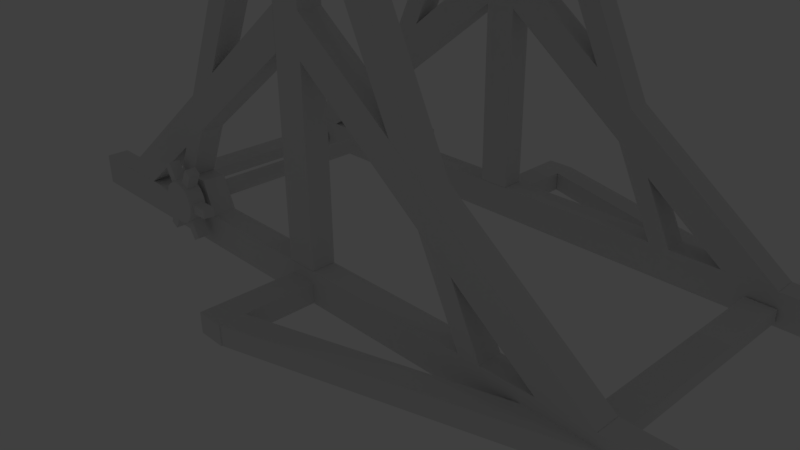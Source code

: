 # Source: trebuchet.blend  (saved by Blender 2.77.0; exported with 4.5.12 LTS)
import bpy
from mathutils import Matrix  # noqa: F401  (used for matrix-valued properties, if any)

bpy.ops.wm.read_factory_settings(use_empty=True)
scene = bpy.context.scene
scene.name = 'Scene'

# ---- collections
col_collection_1 = bpy.data.collections.new('Collection 1'); scene.collection.children.link(col_collection_1)

# ---- materials (node trees are filled in below, after node groups)
mat_material = bpy.data.materials.new('Material')
mat_material.alpha_threshold = 0.0
mat_material.use_transparent_shadow = False
mat_material.roughness = 0.5
mat_material.line_color = (0.0, 0.0, 0.0, 1.0)

# ---- material node trees

# ---- world
world_world = bpy.data.worlds.new('World'); scene.world = world_world
world_world.color = (0.05088, 0.05088, 0.05088)
world_world.use_sun_shadow = False
world_world.sun_shadow_jitter_overblur = 0.0
world_world.cycles.sampling_method = 'MANUAL'

# ---- cameras
cam_camera = bpy.data.cameras.new('Camera')
cam_camera.clip_end = 100.0
cam_camera.lens = 35.0
cam_camera.sensor_width = 32.0
cam_camera.sensor_height = 18.0
cam_camera.ortho_scale = 7.314
cam_camera.dof.focus_distance = 0.0
cam_camera.dof.aperture_fstop = 128.0

# ---- lights
light_lamp = bpy.data.lights.new('Lamp', 'POINT')
light_lamp.transmission_factor = 0.0
light_lamp.cutoff_distance = 30.0
light_lamp.energy = 100.0
light_lamp.shadow_buffer_clip_start = 1.001
light_lamp.shadow_soft_size = 0.1
light_lamp.shadow_maximum_resolution = 0.006
light_lamp.use_absolute_resolution = True

# ---- meshes
me_cylinder_005 = bpy.data.meshes.new('Cylinder.005')
me_cylinder_005.from_pydata([(-0.1951, -0.9808, -1.0), (-0.1951, -0.9808, 1.0), (-0.3827, -0.9239, -1.0), (-0.3827, -0.9239, 1.0), (-0.5556, -0.8315, -1.0), (-0.5556, -0.8315, 1.0), (-0.7071, -0.7071, -1.0), (-0.7071, -0.7071, 1.0), (-0.8315, -0.5556, -1.0), (-0.8315, -0.5556, 1.0), (-0.9239, -0.3827, -1.0), (-0.9239, -0.3827, 1.0), (-0.9808, -0.1951, -1.0), (-0.9808, -0.1951, 1.0), (-1.0, 9.656e-07, -1.0), (-1.0, 9.656e-07, 1.0), (-0.9808, 0.1951, -1.0), (-0.9808, 0.1951, 1.0), (-0.9239, 0.3827, -1.0), (-0.9239, 0.3827, 1.0), (-0.8315, 0.5556, -1.0), (-0.8315, 0.5556, 1.0), (-0.7071, 0.7071, -1.0), (-0.7071, 0.7071, 1.0), (-0.5556, 0.8315, -1.0), (-0.5556, 0.8315, 1.0), (-0.3827, 0.9239, -1.0), (-0.3827, 0.9239, 1.0), (-0.1951, 0.9808, -1.0), (-0.1951, 0.9808, 1.0)], [], [(1, 29, 27, 25, 23, 21, 19, 17, 15, 13, 11, 9, 7, 5, 3), (28, 0, 2, 4, 6, 8, 10, 12, 14, 16, 18, 20, 22, 24, 26), (0, 1, 3, 2), (2, 3, 5, 4), (4, 5, 7, 6), (6, 7, 9, 8), (8, 9, 11, 10), (10, 11, 13, 12), (12, 13, 15, 14), (14, 15, 17, 16), (16, 17, 19, 18), (18, 19, 21, 20), (20, 21, 23, 22), (22, 23, 25, 24), (24, 25, 27, 26), (26, 27, 29, 28), (29, 1, 0, 28)])
me_cylinder_005.materials.append(mat_material)
me_cylinder_005.use_remesh_preserve_volume = False
me_cylinder_005.use_remesh_preserve_attributes = False
me_cylinder_005.use_mirror_vertex_groups = False
me_cylinder_005.update()
me_cylinder_004 = bpy.data.meshes.new('Cylinder.004')
me_cylinder_004.from_pydata([(-0.1951, -0.9808, -1.0), (-0.1951, -0.9808, 1.0), (-0.3827, -0.9239, -1.0), (-0.3827, -0.9239, 1.0), (-0.5556, -0.8315, -1.0), (-0.5556, -0.8315, 1.0), (-0.7071, -0.7071, -1.0), (-0.7071, -0.7071, 1.0), (-0.8315, -0.5556, -1.0), (-0.8315, -0.5556, 1.0), (-0.9239, -0.3827, -1.0), (-0.9239, -0.3827, 1.0), (-0.9808, -0.1951, -1.0), (-0.9808, -0.1951, 1.0), (-1.0, 9.656e-07, -1.0), (-1.0, 9.656e-07, 1.0), (-0.9808, 0.1951, -1.0), (-0.9808, 0.1951, 1.0), (-0.9239, 0.3827, -1.0), (-0.9239, 0.3827, 1.0), (-0.8315, 0.5556, -1.0), (-0.8315, 0.5556, 1.0), (-0.7071, 0.7071, -1.0), (-0.7071, 0.7071, 1.0), (-0.5556, 0.8315, -1.0), (-0.5556, 0.8315, 1.0), (-0.3827, 0.9239, -1.0), (-0.3827, 0.9239, 1.0), (-0.1951, 0.9808, -1.0), (-0.1951, 0.9808, 1.0)], [], [(1, 29, 27, 25, 23, 21, 19, 17, 15, 13, 11, 9, 7, 5, 3), (28, 0, 2, 4, 6, 8, 10, 12, 14, 16, 18, 20, 22, 24, 26), (0, 1, 3, 2), (2, 3, 5, 4), (4, 5, 7, 6), (6, 7, 9, 8), (8, 9, 11, 10), (10, 11, 13, 12), (12, 13, 15, 14), (14, 15, 17, 16), (16, 17, 19, 18), (18, 19, 21, 20), (20, 21, 23, 22), (22, 23, 25, 24), (24, 25, 27, 26), (26, 27, 29, 28), (29, 1, 0, 28)])
me_cylinder_004.materials.append(mat_material)
me_cylinder_004.use_remesh_preserve_volume = False
me_cylinder_004.use_remesh_preserve_attributes = False
me_cylinder_004.use_mirror_vertex_groups = False
me_cylinder_004.update()
me_plane_004 = bpy.data.meshes.new('Plane.004')
me_plane_004.from_pydata([(-1.0, -1.0, 0.0), (1.0, -1.0, 0.0), (-1.0, 1.0, 0.0), (1.0, 1.0, 0.0), (-1.008, -0.8, -9.067), (0.5916, -0.8, -9.067), (-1.008, 0.8, -9.067), (0.5916, 0.8, -9.067), (-1.001, -0.48, -20.94), (-0.04085, -0.48, -20.94), (-1.001, 0.48, -20.94), (-0.04085, 0.48, -20.94), (-1.001, -0.48, -25.52), (-0.04085, -0.48, -25.52), (-1.001, 0.48, -25.52), (-0.04085, 0.48, -25.52), (-1.0, -1.011, 1.15), (0.9999, -1.01, 1.15), (-0.9999, -0.01037, 1.139), (1.0, -0.009814, 1.139), (-1.0, -1.067, 2.234), (0.9999, -1.066, 2.229), (-1.0, -0.0667, 2.236), (1.0, -0.06607, 2.232)], [], [(2, 3, 19, 18), (4, 5, 9, 8), (3, 2, 6, 7), (0, 1, 5, 4), (1, 3, 7, 5), (2, 0, 4, 6), (9, 11, 15, 13), (5, 7, 11, 9), (6, 4, 8, 10), (7, 6, 10, 11), (12, 13, 15, 14), (10, 8, 12, 14), (11, 10, 14, 15), (8, 9, 13, 12), (19, 17, 21, 23), (1, 0, 16, 17), (3, 1, 17, 19), (0, 2, 18, 16), (20, 22, 23, 21), (16, 18, 22, 20), (18, 19, 23, 22), (17, 16, 20, 21)])
me_plane_004.materials.append(mat_material)
me_plane_004.use_remesh_preserve_volume = False
me_plane_004.use_remesh_preserve_attributes = False
me_plane_004.use_mirror_vertex_groups = False
me_plane_004.update()
me_plane_002 = bpy.data.meshes.new('Plane.002')
me_plane_002.from_pydata([(-1.0, -1.0, 0.0), (1.0, -1.0, 0.0), (-1.0, 1.0, 0.0), (1.0, 1.0, 0.0), (-1.008, -0.8, -9.067), (0.5916, -0.8, -9.067), (-1.008, 0.8, -9.067), (0.5916, 0.8, -9.067), (-1.001, -0.48, -20.94), (-0.04085, -0.48, -20.94), (-1.001, 0.48, -20.94), (-0.04085, 0.48, -20.94), (-1.001, -0.48, -25.52), (-0.04085, -0.48, -25.52), (-1.001, 0.48, -25.52), (-0.04085, 0.48, -25.52), (-1.0, -1.011, 1.15), (0.9999, -1.01, 1.15), (-0.9999, -0.01037, 1.139), (1.0, -0.009814, 1.139), (-0.9989, -1.062, 2.232), (1.004, -1.062, 2.232), (-0.999, -0.06097, 2.243), (1.0, -0.06641, 2.249)], [], [(2, 3, 19, 18), (4, 5, 9, 8), (3, 2, 6, 7), (0, 1, 5, 4), (1, 3, 7, 5), (2, 0, 4, 6), (9, 11, 15, 13), (5, 7, 11, 9), (6, 4, 8, 10), (7, 6, 10, 11), (12, 13, 15, 14), (10, 8, 12, 14), (11, 10, 14, 15), (8, 9, 13, 12), (19, 17, 21, 23), (1, 0, 16, 17), (3, 1, 17, 19), (0, 2, 18, 16), (20, 22, 23, 21), (16, 18, 22, 20), (18, 19, 23, 22), (17, 16, 20, 21)])
me_plane_002.materials.append(mat_material)
me_plane_002.materials.append(mat_material)
me_plane_002.materials.append(mat_material)
me_plane_002.use_remesh_preserve_volume = False
me_plane_002.use_remesh_preserve_attributes = False
me_plane_002.use_mirror_vertex_groups = False
me_plane_002.update()
me_plane = bpy.data.meshes.new('Plane')
me_plane.from_pydata([(-1.0, -1.0, 0.0), (1.0, -1.0, 0.0), (-1.0, 1.0, 0.0), (1.0, 1.0, 0.0), (-1.008, -0.8, -9.067), (0.5916, -0.8, -9.067), (-1.008, 0.8, -9.067), (0.5916, 0.8, -9.067), (-1.001, -0.48, -20.94), (-0.04085, -0.48, -20.94), (-1.001, 0.48, -20.94), (-0.04085, 0.48, -20.94), (-1.001, -0.48, -25.52), (-0.04085, -0.48, -25.52), (-1.001, 0.48, -25.52), (-0.04085, 0.48, -25.52)], [], [(0, 2, 3, 1), (4, 5, 9, 8), (3, 2, 6, 7), (0, 1, 5, 4), (1, 3, 7, 5), (2, 0, 4, 6), (9, 11, 15, 13), (5, 7, 11, 9), (6, 4, 8, 10), (7, 6, 10, 11), (12, 13, 15, 14), (10, 8, 12, 14), (11, 10, 14, 15), (8, 9, 13, 12)])
me_plane.materials.append(mat_material)
me_plane.use_remesh_preserve_volume = False
me_plane.use_remesh_preserve_attributes = False
me_plane.use_mirror_vertex_groups = False
me_plane.update()
me_cube_030 = bpy.data.meshes.new('Cube.030')
me_cube_030.from_pydata([(-2.344, -1.0, 7.417), (-2.344, 1.0, 7.417), (-2.825, 1.0, 6.417), (-2.825, -1.0, 6.417), (-1.762, -1.0, 3.797), (-2.24, -1.0, 2.769), (-2.206, -1.0, 2.891), (-2.001, -1.0, 3.405), (-1.776, -1.0, 3.784), (-1.762, 1.0, 3.797), (-1.776, 1.0, 3.784), (-2.001, 1.0, 3.405), (-2.206, 1.0, 2.891), (-2.24, 1.0, 2.769), (0.1323, -1.0, 6.269), (0.1323, 1.0, 6.269), (-0.3495, 1.0, 7.269), (-0.3495, -1.0, 7.269), (-0.4533, -1.0, 2.623), (-0.9191, -1.0, 3.722), (-0.8049, -1.0, 3.567), (-0.5929, -1.0, 3.093), (-0.4533, 1.0, 2.623), (-0.5929, 1.0, 3.093), (-0.8049, 1.0, 3.567), (-0.9191, 1.0, 3.722), (-0.1708, 1.0, 1.0), (1.0, 1.0, 1.0), (1.0, 1.0, -1.0), (-0.1049, 1.0, -1.0), (-0.09743, 1.0, -0.8384), (-0.1056, 1.0, 0.05867), (-0.1623, 1.0, 0.9327), (-0.1708, -1.0, 1.0), (1.0, -1.0, 1.0), (1.0, -1.0, -1.0), (-0.1049, -1.0, -1.0), (-0.1623, -1.0, 0.9327), (-0.1056, -1.0, 0.05867), (-0.09743, -1.0, -0.8384), (-0.5193, 1.0, -3.944), (0.06151, 1.0, -7.561), (-0.4202, 1.0, -8.561), (-1.006, 1.0, -4.913), (-0.959, 1.0, -4.873), (-0.732, 1.0, -4.5), (-0.5287, 1.0, -3.979), (-0.5193, -1.0, -3.944), (0.06151, -1.0, -7.561), (-0.4202, -1.0, -8.561), (-1.006, -1.0, -4.913), (-0.5287, -1.0, -3.979), (-0.732, -1.0, -4.5), (-0.959, -1.0, -4.873), (-1.67, 1.0, -4.955), (-2.256, 1.0, -8.603), (-2.738, 1.0, -7.603), (-2.166, 1.0, -4.045), (-2.138, 1.0, -4.137), (-1.925, 1.0, -4.608), (-1.694, 1.0, -4.938), (-1.67, -1.0, -4.955), (-2.256, -1.0, -8.603), (-2.738, -1.0, -7.603), (-2.166, -1.0, -4.045), (-1.694, -1.0, -4.938), (-1.925, -1.0, -4.608), (-2.138, -1.0, -4.137), (-3.731, -1.0, 1.0), (-3.731, 1.0, 1.0), (-3.731, 1.0, -1.0), (-3.731, -1.0, -1.0), (-2.559, -1.0, 1.0), (-2.619, -1.0, -1.0), (-2.625, -1.0, -0.2395), (-2.591, -1.0, 0.646), (-2.559, 1.0, 1.0), (-2.591, 1.0, 0.646), (-2.625, 1.0, -0.2395), (-2.619, 1.0, -1.0), (-2.471, 1.594, -2.828), (-2.471, -1.406, -2.828), (-2.574, -1.406, -2.011), (-2.574, 1.594, -2.011), (-2.631, 1.594, -1.137), (-2.639, 1.594, -0.2395), (-2.598, 1.594, 0.646), (-2.51, 1.594, 1.486), (-2.378, 1.594, 2.248), (-2.208, 1.594, 2.903), (-2.005, 1.594, 3.426), (-1.777, 1.594, 3.796), (-1.534, 1.594, 4.0), (-1.285, 1.594, 4.03), (-1.039, 1.594, 3.883), (-0.8049, 1.594, 3.567), (-0.5929, 1.594, 3.093), (-0.4107, 1.594, 2.48), (-0.2653, 1.594, 1.75), (-0.1623, 1.594, 0.9327), (-0.1056, 1.594, 0.05867), (-0.09743, 1.594, -0.8384), (-0.1381, 1.594, -1.724), (-0.226, 1.594, -2.564), (-0.3578, 1.594, -3.326), (-0.5285, 1.594, -3.981), (-0.7314, 1.594, -4.504), (-0.9588, 1.594, -4.874), (-1.202, 1.594, -5.078), (-1.451, 1.594, -5.107), (-1.698, 1.594, -4.961), (-1.931, 1.594, -4.645), (-2.143, 1.594, -4.171), (-2.325, 1.594, -3.558), (-2.325, -1.406, -3.558), (-2.143, -1.406, -4.171), (-1.931, -1.406, -4.645), (-1.698, -1.406, -4.961), (-1.451, -1.406, -5.107), (-1.202, -1.406, -5.078), (-0.9588, -1.406, -4.874), (-0.7314, -1.406, -4.504), (-0.5285, -1.406, -3.981), (-1.046, -1.406, -2.133), (-1.136, -1.406, -2.281), (-1.234, -1.406, -2.362), (-1.334, -1.406, -2.374), (-1.432, -1.406, -2.316), (-1.526, -1.406, -2.189), (-1.61, -1.406, -2.0), (-1.683, -1.406, -1.754), (-1.741, -1.406, -1.462), (-1.783, -1.406, -1.135), (-1.805, -1.406, -0.7859), (-1.808, -1.406, -0.427), (-1.792, -1.406, -0.07285), (-1.757, -1.406, 0.2631), (-1.704, -1.406, 0.568), (-1.636, -1.406, 0.83), (-1.555, -1.406, 1.039), (-1.534, -1.406, 4.0), (-1.777, -1.406, 3.796), (-2.005, -1.406, 3.426), (-2.208, -1.406, 2.903), (-2.378, -1.406, 2.248), (-2.51, -1.406, 1.486), (-2.598, -1.406, 0.646), (-2.639, -1.406, -0.2395), (-2.631, -1.406, -1.137), (-1.464, -1.406, 1.187), (-1.367, -1.406, 1.269), (-1.267, -1.406, 1.281), (-1.168, -1.406, 1.222), (-1.075, -1.406, 1.096), (-0.9901, -1.406, 0.9061), (-0.9173, -1.406, 0.6606), (-0.8591, -1.406, 0.3688), (-0.8179, -1.406, 0.04183), (-0.7952, -1.406, -0.3078), (-0.792, -1.406, -0.6666), (-0.8082, -1.406, -1.021), (-0.8434, -1.406, -1.357), (-0.8961, -1.406, -1.662), (-0.9644, -1.406, -1.924), (-0.3578, -1.406, -3.326), (-0.226, -1.406, -2.564), (-0.1381, -1.406, -1.724), (-0.09743, -1.406, -0.8384), (-0.1056, -1.406, 0.05867), (-0.1623, -1.406, 0.9327), (-0.2653, -1.406, 1.75), (-0.4107, -1.406, 2.48), (-0.5929, -1.406, 3.093), (-0.8049, -1.406, 3.567), (-1.039, -1.406, 3.883), (-1.285, -1.406, 4.03), (-1.741, 0.5931, -1.462), (-1.783, 0.5931, -1.135), (-1.805, 0.5931, -0.7859), (-1.683, 0.5931, -1.754), (-1.61, 0.5931, -2.0), (-1.526, 0.5931, -2.189), (-1.432, 0.5931, -2.316), (-1.334, 0.5931, -2.374), (-1.234, 0.5931, -2.362), (-1.136, 0.5931, -2.281), (-1.046, 0.5931, -2.133), (-0.9644, 0.5931, -1.924), (-0.8961, 0.5931, -1.662), (-0.8434, 0.5931, -1.357), (-0.8082, 0.5931, -1.021), (-0.792, 0.5931, -0.6666), (-0.7952, 0.5931, -0.3078), (-0.8179, 0.5931, 0.04183), (-0.8591, 0.5931, 0.3688), (-0.9173, 0.5931, 0.6606), (-0.9901, 0.5931, 0.9061), (-1.075, 0.5931, 1.096), (-1.168, 0.5931, 1.222), (-1.267, 0.5931, 1.281), (-1.367, 0.5931, 1.269), (-1.464, 0.5931, 1.187), (-1.555, 0.5931, 1.039), (-1.636, 0.5931, 0.83), (-1.704, 0.5931, 0.568), (-1.757, 0.5931, 0.2631), (-1.792, 0.5931, -0.07285), (-1.808, 0.5931, -0.427)], [], [(0, 1, 2, 3), (4, 0, 3, 5, 6, 7, 8), (9, 1, 0, 4), (1, 9, 10, 11, 12, 13, 2), (5, 3, 2, 13), (6, 5, 13, 12), (12, 11, 7, 6), (11, 10, 8, 7), (10, 9, 4, 8), (14, 15, 16, 17), (18, 14, 17, 19, 20, 21), (22, 15, 14, 18), (15, 22, 23, 24, 25, 16), (19, 17, 16, 25), (20, 19, 25, 24), (24, 23, 21, 20), (23, 22, 18, 21), (26, 27, 28, 29, 30, 31, 32), (33, 34, 27, 26), (27, 34, 35, 28), (29, 28, 35, 36), (34, 33, 37, 38, 39, 36, 35), (37, 33, 26, 32), (32, 31, 38, 37), (31, 30, 39, 38), (30, 29, 36, 39), (40, 41, 42, 43, 44, 45, 46), (47, 48, 41, 40), (41, 48, 49, 42), (43, 42, 49, 50), (48, 47, 51, 52, 53, 50, 49), (51, 47, 40, 46), (46, 45, 52, 51), (45, 44, 53, 52), (44, 43, 50, 53), (54, 55, 56, 57, 58, 59, 60), (61, 62, 55, 54), (55, 62, 63, 56), (57, 56, 63, 64), (62, 61, 65, 66, 67, 64, 63), (65, 61, 54, 60), (60, 59, 66, 65), (59, 58, 67, 66), (58, 57, 64, 67), (68, 69, 70, 71), (72, 68, 71, 73, 74, 75), (76, 69, 68, 72), (69, 76, 77, 78, 79, 70), (73, 71, 70, 79), (77, 76, 72, 75), (74, 73, 79, 78), (78, 77, 75, 74), (80, 81, 82, 83), (80, 83, 84, 85, 86, 87, 88, 89, 90, 91, 92, 93, 94, 95, 96, 97, 98, 99, 100, 101, 102, 103, 104, 105, 106, 107, 108, 109, 110, 111, 112, 113), (113, 114, 81, 80), (81, 114, 115, 116, 117, 118, 119, 120, 121, 122, 123, 124, 125, 126, 127, 128, 129, 130, 131, 132, 133, 134, 135, 136, 137, 138, 139, 140, 141, 142, 143, 144, 145, 146, 147, 148, 82), (140, 139, 149, 150, 151, 152, 153, 154, 155, 156, 157, 158, 159, 160, 161, 162, 163, 123, 122, 164, 165, 166, 167, 168, 169, 170, 171, 172, 173, 174, 175), (83, 82, 148, 84), (84, 148, 147, 85), (85, 147, 146, 86), (86, 146, 145, 87), (87, 145, 144, 88), (88, 144, 143, 89), (89, 143, 142, 90), (90, 142, 141, 91), (91, 141, 140, 92), (92, 140, 175, 93), (93, 175, 174, 94), (94, 174, 173, 95), (95, 173, 172, 96), (96, 172, 171, 97), (97, 171, 170, 98), (98, 170, 169, 99), (99, 169, 168, 100), (100, 168, 167, 101), (101, 167, 166, 102), (102, 166, 165, 103), (103, 165, 164, 104), (104, 164, 122, 105), (105, 122, 121, 106), (106, 121, 120, 107), (107, 120, 119, 108), (108, 119, 118, 109), (109, 118, 117, 110), (110, 117, 116, 111), (111, 116, 115, 112), (112, 115, 114, 113), (132, 131, 176, 177), (133, 132, 177, 178), (176, 179, 180, 181, 182, 183, 184, 185, 186, 187, 188, 189, 190, 191, 192, 193, 194, 195, 196, 197, 198, 199, 200, 201, 202, 203, 204, 205, 206, 207, 178, 177), (131, 130, 179, 176), (134, 133, 178, 207), (135, 134, 207, 206), (136, 135, 206, 205), (137, 136, 205, 204), (138, 137, 204, 203), (139, 138, 203, 202), (149, 139, 202, 201), (150, 149, 201, 200), (151, 150, 200, 199), (152, 151, 199, 198), (153, 152, 198, 197), (154, 153, 197, 196), (155, 154, 196, 195), (156, 155, 195, 194), (157, 156, 194, 193), (158, 157, 193, 192), (159, 158, 192, 191), (160, 159, 191, 190), (161, 160, 190, 189), (162, 161, 189, 188), (163, 162, 188, 187), (123, 163, 187, 186), (124, 123, 186, 185), (125, 124, 185, 184), (126, 125, 184, 183), (127, 126, 183, 182), (128, 127, 182, 181), (129, 128, 181, 180), (130, 129, 180, 179)])
me_cube_030.materials.append(mat_material)
me_cube_030.use_remesh_preserve_volume = False
me_cube_030.use_remesh_preserve_attributes = False
me_cube_030.use_mirror_vertex_groups = False
me_cube_030.update()
me_cube_034 = bpy.data.meshes.new('Cube.034')
me_cube_034.from_pydata([(0.73, -0.9758, -1.0), (-0.06296, -1.0, -1.0), (-0.06296, -0.8944, -1.0), (-0.06296, 0.9969, -1.0), (0.73, 1.0, -1.0), (0.73, -1.0, -1.0), (-0.1916, -1.0, 1.0), (-0.1916, -0.8944, 1.0), (-0.06296, 1.0, -1.0), (0.8742, 1.0, 1.0), (0.8742, -0.9758, 1.0), (0.73, -0.9758, -1.0), (0.8742, -1.0, 1.0), (-0.1916, 0.9969, 1.0), (-0.1916, 1.0, 1.0), (0.8742, -0.9758, 1.0)], [], [(4, 0, 11, 5, 1, 2, 3, 8), (2, 1, 6, 7), (0, 4, 9, 10), (1, 5, 12, 6), (14, 9, 4, 8), (10, 15, 11, 0), (15, 12, 5, 11), (14, 13, 7, 6, 12, 15, 10, 9), (7, 13, 3, 2), (14, 8, 3, 13)])
me_cube_034.materials.append(mat_material)
me_cube_034.use_remesh_preserve_volume = False
me_cube_034.use_remesh_preserve_attributes = False
me_cube_034.use_mirror_vertex_groups = False
me_cube_034.update()
me_cube_033 = bpy.data.meshes.new('Cube.033')
me_cube_033.from_pydata([(0.73, 1.0, -1.0), (-0.01605, 1.0, -1.0), (0.508, 1.0, 0.1772), (0.4174, 1.0, 0.6573), (0.73, -0.9758, -1.0), (0.4174, 0.3332, 0.6573), (0.4174, -0.7525, 0.6573), (-0.01605, -1.0, -1.0), (0.73, -0.7525, -1.0), (0.4484, 1.0, 1.0), (0.4345, 0.3332, 0.8471), (0.4174, 0.3332, 0.6573), (0.4174, -0.7525, 0.6573), (0.73, -1.0, -1.0), (-0.2015, -1.0, 0.8104), (0.73, -0.7767, -1.0), (-0.2095, 1.0, 1.0), (0.4484, 0.9956, 1.0), (0.4484, 0.3332, 1.0), (0.4174, -0.7525, 0.6573), (0.4174, -0.7767, 0.6573), (0.73, -1.0, -1.0), (0.73, -0.9758, -1.0), (0.508, -1.0, 0.1772), (-0.218, 0.9888, 0.9711), (-0.1916, -1.0, 0.7137), (0.73, -0.7767, -1.0), (-0.08575, 1.0, -0.3196), (-0.2095, 0.9888, 1.0), (0.4484, -0.2038, 1.0), (0.4484, 0.3332, 1.0), (0.4174, -0.7767, 0.6573), (0.73, -0.7767, -1.0), (0.4174, -0.7767, 0.6573), (0.4174, -1.0, 0.6573), (0.4484, -1.0, 1.0), (-0.2095, -1.0, 1.0), (-0.218, -1.0, 0.9711), (0.73, -0.7767, -1.0), (-0.218, 1.0, 0.9711), (0.4484, -0.2038, 1.0), (0.4484, -0.7767, 1.0)], [], [(0, 1, 2), (0, 4, 13, 7, 1), (2, 1, 27, 39, 16, 9, 3), (8, 15, 26, 22, 4, 0), (3, 10, 11, 5), (12, 6, 5), (8, 0, 2, 3, 5, 6), (7, 14, 37, 24, 39, 27, 1), (9, 17, 18, 10, 3), (19, 6, 12), (15, 8, 6, 20), (21, 13, 4, 22), (23, 7, 13, 21), (7, 25, 14), (28, 17, 9, 16), (28, 29, 30, 18, 17), (31, 20, 6, 19), (32, 15, 20, 33), (25, 7, 23, 34, 35, 36), (25, 36, 37, 14), (26, 15, 38), (28, 16, 39, 24), (29, 28, 36, 40), (33, 20, 31), (38, 15, 32), (41, 36, 35), (37, 36, 28, 24), (40, 36, 41), (30, 29, 40, 41, 35, 34, 11), (11, 10, 18, 30), (34, 23, 21, 22, 26, 38, 32, 33, 31, 19, 12, 5, 11)])
me_cube_033.materials.append(mat_material)
me_cube_033.use_remesh_preserve_volume = False
me_cube_033.use_remesh_preserve_attributes = False
me_cube_033.use_mirror_vertex_groups = False
me_cube_033.update()
me_cylinder_002 = bpy.data.meshes.new('Cylinder.002')
me_cylinder_002.from_pydata([(0.0, 1.0, -1.0), (0.0, 1.0, 1.0), (0.1951, 0.9808, -1.0), (0.1951, 0.9808, 1.0), (0.3827, 0.9239, -1.0), (0.3827, 0.9239, 1.0), (0.5556, 0.8315, -1.0), (0.5556, 0.8315, 1.0), (0.7071, 0.7071, -1.0), (0.7071, 0.7071, 1.0), (0.8315, 0.5556, -1.0), (0.8315, 0.5556, 1.0), (0.9239, 0.3827, -1.0), (0.9239, 0.3827, 1.0), (0.9808, 0.1951, -1.0), (0.9808, 0.1951, 1.0), (1.0, 7.55e-08, -1.0), (1.0, 7.55e-08, 1.0), (0.9808, -0.1951, -1.0), (0.9808, -0.1951, 1.0), (0.9239, -0.3827, -1.0), (0.9239, -0.3827, 1.0), (0.8315, -0.5556, -1.0), (0.8315, -0.5556, 1.0), (0.7071, -0.7071, -1.0), (0.7071, -0.7071, 1.0), (0.5556, -0.8315, -1.0), (0.5556, -0.8315, 1.0), (0.3827, -0.9239, -1.0), (0.3827, -0.9239, 1.0), (0.1951, -0.9808, -1.0), (0.1951, -0.9808, 1.0), (-3.258e-07, -1.0, -1.0), (-3.258e-07, -1.0, 1.0), (-0.1951, -0.9808, -1.0), (-0.1951, -0.9808, 1.0), (-0.3827, -0.9239, -1.0), (-0.3827, -0.9239, 1.0), (-0.5556, -0.8315, -1.0), (-0.5556, -0.8315, 1.0), (-0.7071, -0.7071, -1.0), (-0.7071, -0.7071, 1.0), (-0.8315, -0.5556, -1.0), (-0.8315, -0.5556, 1.0), (-0.9239, -0.3827, -1.0), (-0.9239, -0.3827, 1.0), (-0.9808, -0.1951, -1.0), (-0.9808, -0.1951, 1.0), (-1.0, 9.656e-07, -1.0), (-1.0, 9.656e-07, 1.0), (-0.9808, 0.1951, -1.0), (-0.9808, 0.1951, 1.0), (-0.9239, 0.3827, -1.0), (-0.9239, 0.3827, 1.0), (-0.8315, 0.5556, -1.0), (-0.8315, 0.5556, 1.0), (-0.7071, 0.7071, -1.0), (-0.7071, 0.7071, 1.0), (-0.5556, 0.8315, -1.0), (-0.5556, 0.8315, 1.0), (-0.3827, 0.9239, -1.0), (-0.3827, 0.9239, 1.0), (-0.1951, 0.9808, -1.0), (-0.1951, 0.9808, 1.0)], [], [(0, 1, 3, 2), (2, 3, 5, 4), (4, 5, 7, 6), (6, 7, 9, 8), (8, 9, 11, 10), (10, 11, 13, 12), (12, 13, 15, 14), (14, 15, 17, 16), (16, 17, 19, 18), (18, 19, 21, 20), (20, 21, 23, 22), (22, 23, 25, 24), (24, 25, 27, 26), (26, 27, 29, 28), (28, 29, 31, 30), (30, 31, 33, 32), (32, 33, 35, 34), (34, 35, 37, 36), (36, 37, 39, 38), (38, 39, 41, 40), (40, 41, 43, 42), (42, 43, 45, 44), (44, 45, 47, 46), (46, 47, 49, 48), (48, 49, 51, 50), (50, 51, 53, 52), (52, 53, 55, 54), (54, 55, 57, 56), (56, 57, 59, 58), (58, 59, 61, 60), (3, 1, 63, 61, 59, 57, 55, 53, 51, 49, 47, 45, 43, 41, 39, 37, 35, 33, 31, 29, 27, 25, 23, 21, 19, 17, 15, 13, 11, 9, 7, 5), (60, 61, 63, 62), (62, 63, 1, 0), (0, 2, 4, 6, 8, 10, 12, 14, 16, 18, 20, 22, 24, 26, 28, 30, 32, 34, 36, 38, 40, 42, 44, 46, 48, 50, 52, 54, 56, 58, 60, 62)])
me_cylinder_002.use_remesh_preserve_volume = False
me_cylinder_002.use_remesh_preserve_attributes = False
me_cylinder_002.use_mirror_vertex_groups = False
me_cylinder_002.update()
me_cube_036 = bpy.data.meshes.new('Cube.036')
me_cube_036.from_pydata([(-2.471, 1.594, -2.828), (-2.471, -1.406, -2.828), (-2.574, -1.406, -2.011), (-2.574, 1.594, -2.011), (-2.631, 1.594, -1.137), (-2.639, 1.594, -0.2395), (-2.598, 1.594, 0.646), (-2.51, 1.594, 1.486), (-2.378, 1.594, 2.248), (-2.208, 1.594, 2.903), (-2.005, 1.594, 3.426), (-1.777, 1.594, 3.796), (-1.534, 1.594, 4.0), (-1.285, 1.594, 4.03), (-1.039, 1.594, 3.883), (-0.8049, 1.594, 3.567), (-0.5929, 1.594, 3.093), (-0.4107, 1.594, 2.48), (-0.2653, 1.594, 1.75), (-0.1623, 1.594, 0.9327), (-0.1056, 1.594, 0.05866), (-0.09743, 1.594, -0.8384), (-0.1381, 1.594, -1.724), (-0.226, 1.594, -2.564), (-0.3578, 1.594, -3.326), (-0.5285, 1.594, -3.981), (-0.7314, 1.594, -4.504), (-0.9588, 1.594, -4.874), (-1.202, 1.594, -5.078), (-1.451, 1.594, -5.107), (-1.698, 1.594, -4.961), (-1.931, 1.594, -4.645), (-2.143, 1.594, -4.171), (-2.325, 1.594, -3.558), (-2.325, -1.406, -3.558), (-2.143, -1.406, -4.171), (-1.931, -1.406, -4.645), (-1.698, -1.406, -4.961), (-1.451, -1.406, -5.107), (-1.202, -1.406, -5.078), (-0.9588, -1.406, -4.874), (-0.7314, -1.406, -4.504), (-0.5285, -1.406, -3.981), (-1.046, -1.406, -2.133), (-1.067, -1.406, -2.168), (-1.069, -1.406, -2.171), (-1.071, -1.406, -2.175), (-1.136, -1.406, -2.281), (-1.234, -1.406, -2.362), (-1.334, -1.406, -2.374), (-1.432, -1.406, -2.316), (-1.526, -1.406, -2.189), (-1.61, -1.406, -2.0), (-1.683, -1.406, -1.754), (-1.741, -1.406, -1.462), (-1.783, -1.406, -1.135), (-1.805, -1.406, -0.7859), (-1.808, -1.406, -0.4271), (-1.792, -1.406, -0.07285), (-1.757, -1.406, 0.2631), (-1.704, -1.406, 0.568), (-1.681, -1.406, 0.6573), (-1.677, -1.406, 0.6789), (-1.666, -1.406, 0.7152), (-1.636, -1.406, 0.83), (-1.618, -1.406, 0.8759), (-1.604, -1.406, 0.9243), (-1.571, -1.406, 0.9989), (-1.555, -1.406, 1.039), (-1.534, -1.406, 4.0), (-1.777, -1.406, 3.796), (-2.005, -1.406, 3.426), (-2.208, -1.406, 2.903), (-2.378, -1.406, 2.248), (-2.51, -1.406, 1.486), (-2.598, -1.406, 0.646), (-2.639, -1.406, -0.2395), (-2.631, -1.406, -1.137), (-1.285, -1.406, 4.03), (-1.039, -1.406, 3.883), (-0.8049, -1.406, 3.567), (-0.5929, -1.406, 3.093), (-0.4107, -1.406, 2.48), (-0.2653, -1.406, 1.75), (-0.1623, -1.406, 0.9327), (-0.1056, -1.406, 0.05866), (-0.09743, -1.406, -0.8384), (-0.1381, -1.406, -1.724), (-0.226, -1.406, -2.564), (-0.3578, -1.406, -3.326), (-1.546, -1.406, 1.053), (-1.519, -1.406, 1.114), (-1.426, -1.406, 1.24), (-1.327, -1.406, 1.299), (-1.227, -1.406, 1.287), (-1.13, -1.406, 1.206), (-1.039, -1.406, 1.057), (-0.958, -1.406, 0.8483), (-0.8897, -1.406, 0.5863), (-0.837, -1.406, 0.2814), (-0.8018, -1.406, -0.05458), (-0.7855, -1.406, -0.4088), (-0.7888, -1.406, -0.7676), (-0.8115, -1.406, -1.117), (-0.8527, -1.406, -1.444), (-0.9108, -1.406, -1.736), (-0.9487, -1.406, -1.864), (-0.9644, -1.406, -1.924), (-0.9737, -1.406, -1.948), (-0.9837, -1.406, -1.981), (-1.007, -1.406, -2.033), (-1.046, 0.5931, -2.133), (-1.067, 0.5931, -2.168), (-1.071, 0.5931, -2.175), (-1.136, 0.5931, -2.281), (-1.234, 0.5931, -2.362), (-1.334, 0.5931, -2.374), (-1.432, 0.5931, -2.316), (-1.526, 0.5931, -2.189), (-1.61, 0.5931, -2.0), (-1.683, 0.5931, -1.754), (-1.741, 0.5931, -1.462), (-1.783, 0.5931, -1.135), (-1.805, 0.5931, -0.7859), (-1.808, 0.5931, -0.4271), (-1.792, 0.5931, -0.07285), (-1.757, 0.5931, 0.2631), (-1.704, 0.5931, 0.568), (-1.681, 0.5931, 0.6573), (-1.666, 0.5931, 0.7152), (-1.636, 0.5931, 0.83), (-1.618, 0.5931, 0.8759), (-1.571, 0.5931, 0.9989), (-1.555, 0.5931, 1.039), (-1.546, 0.5931, 1.053), (-0.9487, 0.5931, -1.864), (-0.9644, 0.5931, -1.924), (-0.9737, 0.5931, -1.948), (-1.007, 0.5931, -2.033), (-1.162, 0.5931, -2.297), (-1.26, 0.5931, -2.356), (-1.36, 0.5931, -2.344), (-1.458, 0.5931, -2.263), (-1.548, 0.5931, -2.115), (-1.63, 0.5931, -1.905), (-1.698, 0.5931, -1.643), (-1.751, 0.5931, -1.339), (-1.786, 0.5931, -1.003), (-1.802, 0.5931, -0.6483), (-1.799, 0.5931, -0.2895), (-1.776, 0.5931, 0.0601), (-1.735, 0.5931, 0.3871), (-2.344, -1.0, 7.417), (-2.344, 1.0, 7.417), (-2.825, 1.0, 6.417), (-2.825, -1.0, 6.417), (-1.762, -1.0, 3.797), (-2.24, -1.0, 2.769), (-2.206, -1.0, 2.891), (-2.001, -1.0, 3.405), (-1.776, -1.0, 3.784), (-1.762, 1.0, 3.797), (-1.776, 1.0, 3.784), (-2.001, 1.0, 3.405), (-2.206, 1.0, 2.891), (-2.24, 1.0, 2.769), (0.1323, -1.0, 6.269), (0.1323, 1.0, 6.269), (-0.3495, 1.0, 7.269), (-0.3495, -1.0, 7.269), (-0.4533, -1.0, 2.623), (-0.9191, -1.0, 3.722), (-0.8049, -1.0, 3.567), (-0.5929, -1.0, 3.093), (-0.4533, 1.0, 2.623), (-0.5929, 1.0, 3.093), (-0.8049, 1.0, 3.567), (-0.9191, 1.0, 3.722), (-0.1708, 1.0, 1.0), (1.0, 1.0, 1.0), (1.0, 1.0, -1.0), (-0.1049, 1.0, -1.0), (-0.09743, 1.0, -0.8384), (-0.1056, 1.0, 0.05866), (-0.1623, 1.0, 0.9327), (-0.1623, -1.0, 0.9327), (-0.1708, -1.0, 1.0), (1.0, -1.0, 1.0), (1.0, -1.0, -1.0), (-0.1049, -1.0, -1.0), (-0.09743, -1.0, -0.8384), (-0.1056, -1.0, 0.05866), (-0.5193, 1.0, -3.944), (0.06151, 1.0, -7.561), (-0.4202, 1.0, -8.561), (-1.006, 1.0, -4.913), (-0.959, 1.0, -4.873), (-0.732, 1.0, -4.5), (-0.5287, 1.0, -3.979), (-0.5287, -1.0, -3.979), (-0.5193, -1.0, -3.944), (0.06151, -1.0, -7.561), (-0.4202, -1.0, -8.561), (-1.006, -1.0, -4.913), (-0.959, -1.0, -4.873), (-0.732, -1.0, -4.5), (-1.67, 1.0, -4.955), (-2.256, 1.0, -8.603), (-2.738, 1.0, -7.603), (-2.166, 1.0, -4.045), (-2.138, 1.0, -4.137), (-1.925, 1.0, -4.608), (-1.694, 1.0, -4.938), (-1.694, -1.0, -4.938), (-1.67, -1.0, -4.955), (-2.256, -1.0, -8.603), (-2.738, -1.0, -7.603), (-2.166, -1.0, -4.045), (-2.138, -1.0, -4.137), (-1.925, -1.0, -4.608), (-3.731, -1.0, 1.0), (-3.731, 1.0, 1.0), (-3.731, 1.0, -1.0), (-3.731, -1.0, -1.0), (-2.559, -1.0, 1.0), (-2.619, -1.0, -1.0), (-2.625, -1.0, -0.2395), (-2.591, -1.0, 0.646), (-2.559, 1.0, 1.0), (-2.591, 1.0, 0.646), (-2.625, 1.0, -0.2395), (-2.619, 1.0, -1.0), (-1.776, 0.6502, 0.0601), (-1.735, 0.6502, 0.3871), (-1.677, 0.6502, 0.6789), (-1.799, 0.6502, -0.2895), (-1.802, 0.6502, -0.6483), (-1.786, 0.6502, -1.003), (-1.751, 0.6502, -1.339), (-1.698, 0.6502, -1.643), (-1.63, 0.6502, -1.905), (-1.548, 0.6502, -2.115), (-1.458, 0.6502, -2.263), (-1.36, 0.6502, -2.344), (-1.26, 0.6502, -2.356), (-1.162, 0.6502, -2.297), (-1.069, 0.6502, -2.171), (-0.9837, 0.6502, -1.981), (-0.9108, 0.6502, -1.736), (-0.8527, 0.6502, -1.444), (-0.8115, 0.6502, -1.117), (-0.7888, 0.6502, -0.7676), (-0.7855, 0.6502, -0.4088), (-0.8018, 0.6502, -0.05458), (-0.837, 0.6502, 0.2814), (-0.8897, 0.6502, 0.5863), (-0.958, 0.6502, 0.8483), (-1.039, 0.6502, 1.057), (-1.13, 0.6502, 1.206), (-1.227, 0.6502, 1.287), (-1.327, 0.6502, 1.299), (-1.426, 0.6502, 1.24), (-1.519, 0.6502, 1.114), (-1.604, 0.6502, 0.9243)], [], [(0, 1, 2, 3), (0, 3, 4, 5, 6, 7, 8, 9, 10, 11, 12, 13, 14, 15, 16, 17, 18, 19, 20, 21, 22, 23, 24, 25, 26, 27, 28, 29, 30, 31, 32, 33), (33, 34, 1, 0), (1, 34, 35, 36, 37, 38, 39, 40, 41, 42, 43, 44, 45, 46, 47, 48, 49, 50, 51, 52, 53, 54, 55, 56, 57, 58, 59, 60, 61, 62, 63, 64, 65, 66, 67, 68, 69, 70, 71, 72, 73, 74, 75, 76, 77, 2), (3, 2, 77, 4), (4, 77, 76, 5), (5, 76, 75, 6), (6, 75, 74, 7), (7, 74, 73, 8), (8, 73, 72, 9), (9, 72, 71, 10), (10, 71, 70, 11), (11, 70, 69, 12), (12, 69, 78, 13), (13, 78, 79, 14), (14, 79, 80, 15), (15, 80, 81, 16), (16, 81, 82, 17), (17, 82, 83, 18), (18, 83, 84, 19), (19, 84, 85, 20), (20, 85, 86, 21), (21, 86, 87, 22), (22, 87, 88, 23), (23, 88, 89, 24), (24, 89, 42, 25), (25, 42, 41, 26), (26, 41, 40, 27), (27, 40, 39, 28), (28, 39, 38, 29), (29, 38, 37, 30), (30, 37, 36, 31), (31, 36, 35, 32), (32, 35, 34, 33), (69, 68, 90, 91, 92, 93, 94, 95, 96, 97, 98, 99, 100, 101, 102, 103, 104, 105, 106, 107, 108, 109, 110, 43, 42, 89, 88, 87, 86, 85, 84, 83, 82, 81, 80, 79, 78), (44, 43, 111, 112), (47, 46, 113, 114), (48, 47, 114, 115), (49, 48, 115, 116), (50, 49, 116, 117), (51, 50, 117, 118), (52, 51, 118, 119), (53, 52, 119, 120), (54, 53, 120, 121), (55, 54, 121, 122), (56, 55, 122, 123), (57, 56, 123, 124), (58, 57, 124, 125), (59, 58, 125, 126), (60, 59, 126, 127), (61, 60, 127, 128), (64, 63, 129, 130), (65, 64, 130, 131), (68, 67, 132, 133), (90, 68, 133, 134), (135, 136, 107, 106), (108, 107, 136, 137), (43, 110, 138, 111), (112, 111, 138), (121, 120, 119, 118, 117, 116, 115, 114, 113, 139, 140, 141, 142, 143, 144, 145, 146, 147, 148, 149, 150, 151, 128, 127, 126, 125, 124, 123, 122), (131, 130, 129), (134, 133, 132), (137, 136, 135), (151, 150, 232, 233), (62, 61, 128, 151, 233, 234), (232, 235, 236, 237, 238, 239, 240, 241, 242, 243, 244, 245, 246, 247, 248, 249, 250, 251, 252, 253, 254, 255, 256, 257, 258, 259, 260, 261, 262, 263, 234, 233), (150, 149, 235, 232), (66, 65, 131, 129, 63, 62, 234, 263), (91, 90, 134, 132, 67, 66, 263, 262), (92, 91, 262, 261), (93, 92, 261, 260), (94, 93, 260, 259), (95, 94, 259, 258), (96, 95, 258, 257), (97, 96, 257, 256), (98, 97, 256, 255), (99, 98, 255, 254), (100, 99, 254, 253), (101, 100, 253, 252), (102, 101, 252, 251), (103, 102, 251, 250), (104, 103, 250, 249), (105, 104, 249, 248), (109, 108, 137, 135, 106, 105, 248, 247), (45, 44, 112, 138, 110, 109, 247, 246), (139, 113, 46, 45, 246, 245), (140, 139, 245, 244), (141, 140, 244, 243), (142, 141, 243, 242), (143, 142, 242, 241), (144, 143, 241, 240), (145, 144, 240, 239), (146, 145, 239, 238), (147, 146, 238, 237), (148, 147, 237, 236), (149, 148, 236, 235), (152, 153, 154, 155), (156, 152, 155, 157, 158, 159, 160), (161, 153, 152, 156), (153, 161, 162, 163, 164, 165, 154), (157, 155, 154, 165), (162, 161, 156, 160), (158, 157, 165, 164), (164, 163, 159, 158), (163, 162, 160, 159), (166, 167, 168, 169), (170, 166, 169, 171, 172, 173), (174, 167, 166, 170), (167, 174, 175, 176, 177, 168), (171, 169, 168, 177), (175, 174, 170, 173), (172, 171, 177, 176), (176, 175, 173, 172), (178, 179, 180, 181, 182, 183, 184), (185, 186, 178, 184), (186, 187, 179, 178), (179, 187, 188, 180), (181, 180, 188, 189), (182, 181, 189, 190), (183, 182, 190, 191), (184, 183, 191, 185), (187, 186, 185, 191, 190, 189, 188), (192, 193, 194, 195, 196, 197, 198), (199, 200, 192, 198), (200, 201, 193, 192), (193, 201, 202, 194), (195, 194, 202, 203), (196, 195, 203, 204), (197, 196, 204, 205), (198, 197, 205, 199), (201, 200, 199, 205, 204, 203, 202), (206, 207, 208, 209, 210, 211, 212), (213, 214, 206, 212), (214, 215, 207, 206), (207, 215, 216, 208), (209, 208, 216, 217), (210, 209, 217, 218), (211, 210, 218, 219), (212, 211, 219, 213), (215, 214, 213, 219, 218, 217, 216), (220, 221, 222, 223), (224, 220, 223, 225, 226, 227), (228, 221, 220, 224), (221, 228, 229, 230, 231, 222), (225, 223, 222, 231), (229, 228, 224, 227), (226, 225, 231, 230), (230, 229, 227, 226)])
me_cube_036.materials.append(mat_material)
me_cube_036.use_remesh_preserve_volume = False
me_cube_036.use_remesh_preserve_attributes = False
me_cube_036.use_mirror_vertex_groups = False
me_cube_036.update()
me_cube_026 = bpy.data.meshes.new('Cube.026')
me_cube_026.from_pydata([(-0.8, 1.0, -1.0), (0.73, 1.0, -1.0), (0.73, -0.9758, -1.0), (0.73, -0.9758, -1.0), (0.73, -1.0, -1.0), (-0.8, -1.0, -1.0), (-0.8, 0.9888, -1.0), (-0.8, 0.9888, -1.0), (-0.2095, 1.0, 1.0), (0.8742, 1.0, 1.0), (0.8742, -0.9758, 1.0), (0.8742, -0.9758, 1.0), (0.8742, -1.0, 1.0), (-0.2095, -1.0, 1.0), (-0.2095, 0.9888, 1.0), (-0.2095, 0.9888, 1.0)], [], [(0, 1, 2, 3, 4, 5, 6, 7), (8, 9, 1, 0), (2, 1, 9, 10), (10, 11, 3, 2), (11, 12, 4, 3), (5, 4, 12, 13), (6, 5, 13, 14), (7, 6, 14, 15), (15, 14, 13, 12, 11, 10, 9, 8), (7, 15, 8, 0)])
me_cube_026.materials.append(mat_material)
me_cube_026.use_remesh_preserve_volume = False
me_cube_026.use_remesh_preserve_attributes = False
me_cube_026.use_mirror_vertex_groups = False
me_cube_026.update()
me_cube_025 = bpy.data.meshes.new('Cube.025')
me_cube_025.from_pydata([(0.7491, -0.9853, -1.0), (0.7491, -1.0, -1.0), (-0.8472, -1.0, -1.0), (-0.8472, -0.9687, -1.0), (-0.8472, 0.9642, -1.0), (-0.8472, 1.0, -1.0), (0.7437, 1.0, -1.0), (0.7437, -0.9853, -1.0), (0.9482, -0.9853, 1.0), (0.9537, -0.9853, 1.0), (0.9537, -1.0, 1.0), (-0.9708, -1.0, 1.0), (-0.9708, 0.9642, 1.0), (-0.9708, 1.0, 1.0), (0.9482, 1.0, 1.0), (-0.9708, 0.9642, 1.0), (-0.9708, -0.9687, 1.0)], [], [(0, 1, 2, 3, 4, 5, 6, 7), (8, 9, 0, 7), (9, 10, 1, 0), (2, 1, 10, 11), (12, 13, 5, 4), (13, 14, 6, 5), (7, 6, 14, 8), (11, 10, 9, 8, 14, 13, 12, 15, 16), (3, 2, 11, 16)])
me_cube_025.materials.append(mat_material)
me_cube_025.use_remesh_preserve_volume = False
me_cube_025.use_remesh_preserve_attributes = False
me_cube_025.use_mirror_vertex_groups = False
me_cube_025.update()
me_cube_024 = bpy.data.meshes.new('Cube.024')
me_cube_024.from_pydata([(0.6639, 0.993, -1.0), (0.6639, -0.9159, -1.0), (0.6639, -1.0, -1.0), (-0.8476, -1.0, -1.0), (-0.8476, -0.9125, -1.0), (-0.8476, 0.8899, -1.0), (-0.8476, 0.8899, -1.0), (-0.8476, 1.0, -1.0), (0.6639, 1.0, -1.0), (0.9214, -0.9159, 1.0), (0.9214, -1.0, 1.0), (-0.9846, -1.0, 1.0), (-0.9846, -0.9125, 1.0), (-0.9846, 0.8899, 1.0), (-0.9846, 1.0, 1.0), (0.9214, 1.0, 1.0), (0.9214, 0.993, 1.0)], [], [(0, 1, 2, 3, 4, 5, 6, 7, 8), (9, 10, 2, 1), (10, 11, 3, 2), (11, 12, 4, 3), (13, 14, 7, 6), (8, 7, 14, 15), (15, 14, 13, 12, 11, 10, 9, 16), (12, 13, 4), (16, 9, 0), (9, 1, 0), (8, 15, 16, 0)])
me_cube_024.materials.append(mat_material)
me_cube_024.use_remesh_preserve_volume = False
me_cube_024.use_remesh_preserve_attributes = False
me_cube_024.use_mirror_vertex_groups = False
me_cube_024.update()
me_cube_023 = bpy.data.meshes.new('Cube.023')
me_cube_023.from_pydata([(0.7491, -0.9853, -1.0), (0.7491, -1.0, -1.0), (-0.8476, -1.0, -1.0), (-0.8476, -0.9125, -1.0), (-0.8476, 0.8899, -1.0), (-0.8476, 0.8899, -1.0), (-0.8476, 1.0, -1.0), (0.7437, 1.0, -1.0), (0.7437, -0.9853, -1.0), (0.9482, -0.9853, 1.0), (0.9537, -0.9853, 1.0), (0.9537, -1.0, 1.0), (-0.9846, -1.0, 1.0), (-0.9846, 0.8899, 1.0), (-0.9846, 1.0, 1.0), (0.9482, 1.0, 1.0), (-0.9846, -0.9125, 1.0)], [], [(0, 1, 2, 3, 4, 5, 6, 7, 8), (9, 10, 0, 8), (10, 11, 1, 0), (2, 1, 11, 12), (13, 14, 6, 5), (14, 15, 7, 6), (8, 7, 15, 9), (12, 11, 10, 9, 15, 14, 13, 16), (16, 13, 3), (12, 16, 3, 2)])
me_cube_023.materials.append(mat_material)
me_cube_023.use_remesh_preserve_volume = False
me_cube_023.use_remesh_preserve_attributes = False
me_cube_023.use_mirror_vertex_groups = False
me_cube_023.update()
me_cube_022 = bpy.data.meshes.new('Cube.022')
me_cube_022.from_pydata([(-0.9995, 1.0, -1.0), (-0.9995, 0.9189, -1.0), (-0.9995, -0.9935, -1.0), (-0.9995, -0.8834, -1.0), (-0.1968, -0.9935, -1.0), (-0.1968, 1.0, -1.0), (1.0, 1.0, -1.0), (1.0, -1.0, -1.0), (-1.0, -1.0, -1.0), (-1.0, 1.0, -1.0), (1.0, 1.0, 1.0), (-0.52, 1.0, -0.383), (-1.0, 1.0, 1.0), (-0.52, 0.9189, -0.383), (-0.9995, -0.8819, -1.0), (-0.52, -0.9935, -0.383), (-0.52, -0.8834, -0.383), (-0.52, -0.8834, -0.383), (1.0, -1.0, 1.0), (-0.1959, -1.0, 1.0), (-0.519, -1.0, 0.3833), (-1.0, -1.0, 0.9996), (-1.0, 0.9959, 0.9996), (-1.0, 0.8858, 0.9996), (-1.0, 0.9959, 0.9999), (-1.0, -1.0, 0.9999), (-1.0, -1.0, 1.0), (-1.0, -0.9165, 0.9996), (-1.0, 0.8855, 0.9996), (-0.9999, -1.0, 1.0), (-0.9999, 0.9959, 1.0), (-0.1959, 0.9959, 1.0), (-0.519, -0.9165, 0.3833), (-0.519, 0.8858, 0.3833), (-0.519, 0.8858, 0.3833), (-0.519, 0.9959, 0.3833)], [], [(0, 1, 2, 3, 4, 5, 6, 7, 8, 9), (10, 6, 5, 11, 0, 9, 12), (1, 13, 11, 0), (0, 5, 4, 2, 1, 14), (2, 15, 16, 3), (6, 10, 18, 7), (7, 18, 19, 20, 21, 8), (9, 24, 22, 25, 26, 12), (8, 21, 27, 25, 24, 9), (21, 25, 27, 28), (10, 12, 26, 29, 30, 31, 19, 18), (5, 0, 11), (14, 13, 1), (4, 15, 2), (13, 17, 16, 15, 4, 5, 11), (19, 29, 25, 21, 20), (29, 26, 25), (29, 19, 31, 30), (20, 32, 33, 34, 35, 31, 19), (27, 32, 20, 21), (22, 35, 34, 23), (31, 35, 22, 24, 30), (28, 32, 27), (30, 24, 25, 29), (22, 23, 22, 24)])
me_cube_022.materials.append(mat_material)
me_cube_022.use_remesh_preserve_volume = False
me_cube_022.use_remesh_preserve_attributes = False
me_cube_022.use_mirror_vertex_groups = False
me_cube_022.update()
me_cube_021 = bpy.data.meshes.new('Cube.021')
me_cube_021.from_pydata([(-0.8473, 1.0, -1.0), (0.7437, 1.0, -1.0), (0.7437, -0.9853, -1.0), (0.7491, -0.9853, -1.0), (0.7491, -1.0, -1.0), (-0.8473, -1.0, -1.0), (-0.8473, -0.9394, -1.0), (-0.8473, 0.9687, -1.0), (-0.9708, 1.0, 1.0), (0.9482, 1.0, 1.0), (0.9482, -0.9853, 1.0), (0.9537, -0.9853, 1.0), (0.9537, -1.0, 1.0), (-0.9708, -1.0, 1.0), (-0.9708, -0.9394, 1.0), (-0.9708, -0.9394, 1.0)], [], [(0, 1, 2, 3, 4, 5, 6, 7), (8, 9, 1, 0), (2, 1, 9, 10), (10, 11, 3, 2), (11, 12, 4, 3), (5, 4, 12, 13), (6, 5, 13, 14), (13, 12, 11, 10, 9, 8, 15, 14)])
me_cube_021.materials.append(mat_material)
me_cube_021.use_remesh_preserve_volume = False
me_cube_021.use_remesh_preserve_attributes = False
me_cube_021.use_mirror_vertex_groups = False
me_cube_021.update()
me_cube_020 = bpy.data.meshes.new('Cube.020')
me_cube_020.from_pydata([(1.0, 1.0, -1.0), (1.0, -1.0, -1.0), (-1.0, -1.0, -1.0), (-1.0, 1.0, -1.0), (1.0, 1.0, 1.0), (1.0, -1.0, 1.0), (-1.0, -1.0, 1.0), (-1.0, 1.0, 1.0)], [], [(0, 1, 2, 3), (4, 7, 6, 5), (0, 4, 5, 1), (1, 5, 6, 2), (2, 6, 7, 3), (4, 0, 3, 7)])
me_cube_020.materials.append(mat_material)
me_cube_020.use_remesh_preserve_volume = False
me_cube_020.use_remesh_preserve_attributes = False
me_cube_020.use_mirror_vertex_groups = False
me_cube_020.update()
me_cube_019 = bpy.data.meshes.new('Cube.019')
me_cube_019.from_pydata([(-0.7774, 1.0, -1.0), (0.7824, 1.0, -1.0), (0.7824, -0.8717, -1.0), (0.7824, -0.8717, -1.0), (0.7824, -1.0, -1.0), (-0.7775, -1.0, -1.0), (-0.7775, -0.8672, -1.0), (-0.7774, -0.8672, -1.0), (-0.7774, 0.9942, -1.0), (-0.6284, 1.0, 1.0), (0.6333, 1.0, 1.0), (0.6333, -0.8717, 1.0), (0.6333, -1.0, 1.0), (-0.6284, -1.0, 1.0), (-0.6284, -0.8672, 1.0), (0.6333, -0.8717, 1.0)], [], [(0, 1, 2, 3, 4, 5, 6, 7, 8), (1, 0, 9, 10), (11, 12, 4, 3), (5, 4, 12, 13), (6, 5, 13, 14), (14, 13, 12, 11, 15, 10, 9), (2, 1, 10, 15), (15, 11, 3, 2)])
me_cube_019.materials.append(mat_material)
me_cube_019.use_remesh_preserve_volume = False
me_cube_019.use_remesh_preserve_attributes = False
me_cube_019.use_mirror_vertex_groups = False
me_cube_019.update()
me_cube_016 = bpy.data.meshes.new('Cube.016')
me_cube_016.from_pydata([(-0.8, 1.0, -1.0), (0.73, 1.0, -1.0), (0.73, -0.9758, -1.0), (0.73, -0.9758, -1.0), (0.73, -1.0, -1.0), (-0.8, -1.0, -1.0), (-0.8, 0.9888, -1.0), (-0.8, 0.9888, -1.0), (-0.2095, 1.0, 1.0), (0.8742, 1.0, 1.0), (0.8742, -0.9758, 1.0), (0.8742, -0.9758, 1.0), (0.8742, -1.0, 1.0), (-0.2095, -1.0, 1.0), (-0.2095, 0.9888, 1.0), (-0.2095, 0.9888, 1.0)], [], [(0, 1, 2, 3, 4, 5, 6, 7), (8, 9, 1, 0), (2, 1, 9, 10), (10, 11, 3, 2), (11, 12, 4, 3), (5, 4, 12, 13), (6, 5, 13, 14), (7, 6, 14, 15), (15, 14, 13, 12, 11, 10, 9, 8), (7, 15, 8, 0)])
me_cube_016.materials.append(mat_material)
me_cube_016.use_remesh_preserve_volume = False
me_cube_016.use_remesh_preserve_attributes = False
me_cube_016.use_mirror_vertex_groups = False
me_cube_016.update()
me_cube_014 = bpy.data.meshes.new('Cube.014')
me_cube_014.from_pydata([(-0.8, 1.0, -1.0), (0.73, 1.0, -1.0), (0.73, -0.9758, -1.0), (0.73, -0.9758, -1.0), (0.73, -1.0, -1.0), (-0.8, -1.0, -1.0), (-0.8, 0.9888, -1.0), (-0.8, 0.9888, -1.0), (-0.2095, 1.0, 1.0), (0.8742, 1.0, 1.0), (0.8742, -0.9758, 1.0), (0.8742, -0.9758, 1.0), (0.8742, -1.0, 1.0), (-0.2095, -1.0, 1.0), (-0.2095, 0.9888, 1.0), (-0.2095, 0.9888, 1.0)], [], [(0, 1, 2, 3, 4, 5, 6, 7), (8, 9, 1, 0), (2, 1, 9, 10), (10, 11, 3, 2), (11, 12, 4, 3), (5, 4, 12, 13), (6, 5, 13, 14), (7, 6, 14, 15), (15, 14, 13, 12, 11, 10, 9, 8), (7, 15, 8, 0)])
me_cube_014.materials.append(mat_material)
me_cube_014.use_remesh_preserve_volume = False
me_cube_014.use_remesh_preserve_attributes = False
me_cube_014.use_mirror_vertex_groups = False
me_cube_014.update()
me_cube_032 = bpy.data.meshes.new('Cube.032')
me_cube_032.from_pydata([(0.73, 1.0, -1.0), (-0.01605, 1.0, -1.0), (0.508, 1.0, 0.1772), (0.4174, 1.0, 0.6573), (0.73, -0.9758, -1.0), (0.4174, 0.3332, 0.6573), (0.4174, -0.7525, 0.6573), (-0.01605, -1.0, -1.0), (0.73, -0.7525, -1.0), (0.4484, 1.0, 1.0), (0.4345, 0.3332, 0.8471), (0.4174, 0.3332, 0.6573), (0.4174, -0.7525, 0.6573), (0.73, -1.0, -1.0), (-0.2015, -1.0, 0.8104), (0.73, -0.7767, -1.0), (-0.2095, 1.0, 1.0), (0.4484, 0.9956, 1.0), (0.4484, 0.3332, 1.0), (0.4174, -0.7525, 0.6573), (0.4174, -0.7767, 0.6573), (0.73, -1.0, -1.0), (0.73, -0.9758, -1.0), (0.508, -1.0, 0.1772), (-0.218, 0.9888, 0.9711), (-0.1916, -1.0, 0.7137), (0.73, -0.7767, -1.0), (-0.08575, 1.0, -0.3196), (-0.2095, 0.9888, 1.0), (0.4484, -0.2038, 1.0), (0.4484, 0.3332, 1.0), (0.4174, -0.7767, 0.6573), (0.73, -0.7767, -1.0), (0.4174, -0.7767, 0.6573), (0.4174, -1.0, 0.6573), (0.4484, -1.0, 1.0), (-0.2095, -1.0, 1.0), (-0.218, -1.0, 0.9711), (0.73, -0.7767, -1.0), (-0.218, 1.0, 0.9711), (0.4484, -0.2038, 1.0), (0.4484, -0.7767, 1.0)], [], [(0, 1, 2), (0, 4, 13, 7, 1), (2, 1, 27, 39, 16, 9, 3), (8, 15, 26, 22, 4, 0), (3, 10, 11, 5), (12, 6, 5), (8, 0, 2, 3, 5, 6), (7, 14, 37, 24, 39, 27, 1), (9, 17, 18, 10, 3), (19, 6, 12), (15, 8, 6, 20), (21, 13, 4, 22), (23, 7, 13, 21), (7, 25, 14), (28, 17, 9, 16), (28, 29, 30, 18, 17), (31, 20, 6, 19), (32, 15, 20, 33), (25, 7, 23, 34, 35, 36), (25, 36, 37, 14), (26, 15, 38), (28, 16, 39, 24), (29, 28, 36, 40), (33, 20, 31), (38, 15, 32), (41, 36, 35), (37, 36, 28, 24), (40, 36, 41), (30, 29, 40, 41, 35, 34, 11), (11, 10, 18, 30), (34, 23, 21, 22, 26, 38, 32, 33, 31, 19, 12, 5, 11)])
me_cube_032.materials.append(mat_material)
me_cube_032.use_remesh_preserve_volume = False
me_cube_032.use_remesh_preserve_attributes = False
me_cube_032.use_mirror_vertex_groups = False
me_cube_032.update()
me_cube_010 = bpy.data.meshes.new('Cube.010')
me_cube_010.from_pydata([(-0.7774, 1.0, -1.0), (0.7824, 1.0, -1.0), (0.7824, -0.8717, -1.0), (0.7824, -0.8717, -1.0), (0.7824, -1.0, -1.0), (-0.7775, -1.0, -1.0), (-0.7775, -0.8672, -1.0), (-0.7774, -0.8672, -1.0), (-0.7774, 0.9942, -1.0), (-0.6284, 1.0, 1.0), (0.6333, 1.0, 1.0), (0.6333, -0.8717, 1.0), (0.6333, -1.0, 1.0), (-0.6284, -1.0, 1.0), (-0.6284, -0.8672, 1.0), (0.6333, -0.8717, 1.0)], [], [(0, 1, 2, 3, 4, 5, 6, 7, 8), (1, 0, 9, 10), (11, 12, 4, 3), (5, 4, 12, 13), (6, 5, 13, 14), (14, 13, 12, 11, 15, 10, 9), (2, 1, 10, 15), (15, 11, 3, 2)])
me_cube_010.materials.append(mat_material)
me_cube_010.use_remesh_preserve_volume = False
me_cube_010.use_remesh_preserve_attributes = False
me_cube_010.use_mirror_vertex_groups = False
me_cube_010.update()
me_cube_009 = bpy.data.meshes.new('Cube.009')
me_cube_009.from_pydata([(1.0, 1.0, -1.0), (1.0, -1.0, -1.0), (-1.0, -1.0, -1.0), (-1.0, 1.0, -1.0), (1.0, 1.0, 1.0), (1.0, -1.0, 1.0), (-1.0, -1.0, 1.0), (-1.0, 1.0, 1.0)], [], [(0, 1, 2, 3), (4, 7, 6, 5), (0, 4, 5, 1), (1, 5, 6, 2), (2, 6, 7, 3), (4, 0, 3, 7)])
me_cube_009.materials.append(mat_material)
me_cube_009.use_remesh_preserve_volume = False
me_cube_009.use_remesh_preserve_attributes = False
me_cube_009.use_mirror_vertex_groups = False
me_cube_009.update()
me_cube_015 = bpy.data.meshes.new('Cube.015')
me_cube_015.from_pydata([(-0.8473, 1.0, -1.0), (0.7437, 1.0, -1.0), (0.7437, -0.9853, -1.0), (0.7491, -0.9853, -1.0), (0.7491, -1.0, -1.0), (-0.8473, -1.0, -1.0), (-0.8473, -0.9394, -1.0), (-0.8473, 0.9687, -1.0), (-0.9708, 1.0, 1.0), (0.9482, 1.0, 1.0), (0.9482, -0.9853, 1.0), (0.9537, -0.9853, 1.0), (0.9537, -1.0, 1.0), (-0.9708, -1.0, 1.0), (-0.9708, -0.9394, 1.0), (-0.9708, -0.9394, 1.0)], [], [(0, 1, 2, 3, 4, 5, 6, 7), (8, 9, 1, 0), (2, 1, 9, 10), (10, 11, 3, 2), (11, 12, 4, 3), (5, 4, 12, 13), (6, 5, 13, 14), (13, 12, 11, 10, 9, 8, 15, 14)])
me_cube_015.materials.append(mat_material)
me_cube_015.use_remesh_preserve_volume = False
me_cube_015.use_remesh_preserve_attributes = False
me_cube_015.use_mirror_vertex_groups = False
me_cube_015.update()
me_cube_011 = bpy.data.meshes.new('Cube.011')
me_cube_011.from_pydata([(-0.9995, 1.0, -1.0), (-0.9995, 0.9189, -1.0), (-0.9995, -0.9935, -1.0), (-0.9995, -0.8834, -1.0), (-0.1968, -0.9935, -1.0), (-0.1968, 1.0, -1.0), (1.0, 1.0, -1.0), (1.0, -1.0, -1.0), (-1.0, -1.0, -1.0), (-1.0, 1.0, -1.0), (1.0, 1.0, 1.0), (-0.52, 1.0, -0.383), (-1.0, 1.0, 1.0), (-0.52, 0.9189, -0.383), (-0.9995, -0.8819, -1.0), (-0.52, -0.9935, -0.383), (-0.52, -0.8834, -0.383), (-0.52, -0.8834, -0.383), (1.0, -1.0, 1.0), (-0.1959, -1.0, 1.0), (-0.519, -1.0, 0.3833), (-1.0, -1.0, 0.9996), (-1.0, 0.9959, 0.9996), (-1.0, 0.8858, 0.9996), (-1.0, 0.9959, 0.9999), (-1.0, -1.0, 0.9999), (-1.0, -1.0, 1.0), (-1.0, -0.9165, 0.9996), (-1.0, 0.8855, 0.9996), (-0.9999, -1.0, 1.0), (-0.9999, 0.9959, 1.0), (-0.1959, 0.9959, 1.0), (-0.519, -0.9165, 0.3833), (-0.519, 0.8858, 0.3833), (-0.519, 0.8858, 0.3833), (-0.519, 0.9959, 0.3833)], [], [(0, 1, 2, 3, 4, 5, 6, 7, 8, 9), (10, 6, 5, 11, 0, 9, 12), (1, 13, 11, 0), (0, 5, 4, 2, 1, 14), (2, 15, 16, 3), (6, 10, 18, 7), (7, 18, 19, 20, 21, 8), (9, 24, 22, 25, 26, 12), (8, 21, 27, 25, 24, 9), (21, 25, 27, 28), (10, 12, 26, 29, 30, 31, 19, 18), (5, 0, 11), (14, 13, 1), (4, 15, 2), (13, 17, 16, 15, 4, 5, 11), (19, 29, 25, 21, 20), (29, 26, 25), (29, 19, 31, 30), (20, 32, 33, 34, 35, 31, 19), (27, 32, 20, 21), (22, 35, 34, 23), (31, 35, 22, 24, 30), (28, 32, 27), (30, 24, 25, 29), (22, 23, 22, 24)])
me_cube_011.materials.append(mat_material)
me_cube_011.use_remesh_preserve_volume = False
me_cube_011.use_remesh_preserve_attributes = False
me_cube_011.use_mirror_vertex_groups = False
me_cube_011.update()
me_cube_004 = bpy.data.meshes.new('Cube.004')
me_cube_004.from_pydata([(0.7491, -0.9853, -1.0), (0.7491, -1.0, -1.0), (-0.8476, -1.0, -1.0), (-0.8476, -0.9125, -1.0), (-0.8476, 0.8899, -1.0), (-0.8476, 0.8899, -1.0), (-0.8476, 1.0, -1.0), (0.7437, 1.0, -1.0), (0.7437, -0.9853, -1.0), (0.9482, -0.9853, 1.0), (0.9537, -0.9853, 1.0), (0.9537, -1.0, 1.0), (-0.9846, -1.0, 1.0), (-0.9846, 0.8899, 1.0), (-0.9846, 1.0, 1.0), (0.9482, 1.0, 1.0), (-0.9846, -0.9125, 1.0)], [], [(0, 1, 2, 3, 4, 5, 6, 7, 8), (9, 10, 0, 8), (10, 11, 1, 0), (2, 1, 11, 12), (13, 14, 6, 5), (14, 15, 7, 6), (8, 7, 15, 9), (12, 11, 10, 9, 15, 14, 13, 16), (16, 13, 3), (12, 16, 3, 2)])
me_cube_004.materials.append(mat_material)
me_cube_004.use_remesh_preserve_volume = False
me_cube_004.use_remesh_preserve_attributes = False
me_cube_004.use_mirror_vertex_groups = False
me_cube_004.update()
me_cylinder = bpy.data.meshes.new('Cylinder')
me_cylinder.from_pydata([(1.49e-07, 1.0, -0.9745), (1.49e-07, 1.0, 1.0), (0.1951, 0.9808, 1.0), (0.1951, 0.9808, -0.9745), (-0.1951, 0.9808, -0.9745), (-0.1951, 0.9808, 1.0), (-0.5895, -0.8036, 1.0), (-0.5556, -0.8315, 1.0), (-0.3827, -0.9239, 1.0), (-0.1951, -0.9808, 1.0), (-1.788e-07, -1.0, 1.0), (0.1951, -0.9808, 1.0), (0.3827, -0.9239, 1.0), (0.5556, -0.8315, 1.0), (0.7071, -0.7071, 1.0), (0.8315, -0.5556, 1.0), (0.9239, -0.3827, 1.0), (0.9808, -0.1951, 1.0), (1.0, 0.0, 1.0), (0.9808, 0.1951, 1.0), (0.9239, 0.3827, 1.0), (0.8315, 0.5556, 1.0), (0.7071, 0.7071, 1.0), (0.5556, 0.8315, 1.0), (0.3827, 0.9239, 1.0), (-0.3827, 0.9239, 1.0), (-0.5556, 0.8315, 1.0), (-0.7071, 0.7071, 1.0), (-0.8315, 0.5556, 1.0), (-0.9239, 0.3827, 1.0), (-0.9483, 0.3021, 1.0), (0.3827, 0.9239, -0.9745), (-0.3827, 0.9239, -0.9745), (-0.5895, -0.8036, 0.9916), (-0.9483, 0.3021, 0.9916), (-0.3827, -0.9239, -0.9745), (-0.5556, -0.8315, -0.9745), (-0.1951, -0.9808, -0.9745), (-1.788e-07, -1.0, -0.9745), (0.1951, -0.9808, -0.9745), (0.3827, -0.9239, -0.9745), (0.5556, -0.8315, -0.9745), (0.7071, -0.7071, -0.9745), (0.609, -0.7876, -0.9745), (0.8315, -0.5556, -0.9745), (0.9239, -0.3827, -0.9745), (0.9808, -0.1951, -0.9745), (1.0, 0.0, -0.9745), (0.9808, 0.1951, -0.9745), (0.9239, 0.3827, -0.9745), (0.9546, 0.2815, -0.9745), (0.8315, 0.5556, -0.9745), (0.7071, 0.7071, -0.9745), (0.5556, 0.8315, -0.9745), (-0.5556, 0.8315, -0.9745), (-0.7071, 0.7071, -0.9745), (-0.8315, 0.5556, -0.9745), (-0.9239, 0.3827, -0.9745), (-0.9483, 0.3021, 0.9828), (-0.5895, -0.8036, 0.9828), (-0.556, -0.8311, -0.9745), (-0.9242, 0.3816, -0.9745), (-0.9808, 0.1951, 0.9828), (-1.0, 0.0, 0.9828), (-0.9808, -0.1951, 0.9828), (-0.9239, -0.3827, 0.9828), (-0.8315, -0.5556, 0.9828), (-0.7071, -0.7071, 0.9828), (-0.7056, -0.7084, -0.9745), (-0.9804, 0.1965, -0.9745), (-0.9808, 0.1951, -0.9745), (-1.0, 3.815e-06, -0.9745), (-0.9808, -0.1951, -0.9745), (-0.9239, -0.3827, -0.9745), (-0.8315, -0.5556, -0.9745), (-0.7071, -0.7071, -0.9745), (-0.9483, 0.3021, -0.9751), (-0.9483, 0.3021, -0.9861), (-0.5895, -0.8036, -0.9861), (-0.5895, -0.8036, -0.9751), (-0.7056, -0.7083, -0.9751), (-0.7071, -0.7071, -0.9751), (-0.8315, -0.5556, -0.9751), (-0.9239, -0.3827, -0.9751), (-0.9808, -0.1951, -0.9751), (-1.0, 3.815e-06, -0.9751), (-0.9808, 0.1951, -0.9751), (-0.9804, 0.1964, -0.9751)], [], [(0, 1, 2, 3), (4, 5, 1, 0), (6, 7, 8, 9, 10, 11, 12, 13, 14, 15, 16, 17, 18, 19, 20, 21, 22, 23, 24, 2, 1, 5, 25, 26, 27, 28, 29, 30), (3, 2, 24, 31), (32, 25, 5, 4), (33, 6, 30, 34), (6, 33, 59, 60, 36, 7), (35, 8, 7, 36), (37, 9, 8, 35), (38, 10, 9, 37), (39, 11, 10, 38), (40, 12, 11, 39), (41, 13, 12, 40), (42, 14, 13, 41, 43), (44, 15, 14, 42), (45, 16, 15, 44), (46, 17, 16, 45), (47, 18, 17, 46), (48, 19, 18, 47), (49, 20, 19, 48, 50), (51, 21, 20, 49), (52, 22, 21, 51), (53, 23, 22, 52), (31, 24, 23, 53), (54, 26, 25, 32), (55, 27, 26, 54), (56, 28, 27, 55), (57, 29, 28, 56), (34, 58, 59, 33), (61, 58, 34, 30, 29, 57), (58, 62, 63, 64, 65, 66, 67, 59), (59, 68, 60), (69, 58, 61), (58, 69, 70, 62), (62, 70, 71, 63), (63, 71, 72, 64), (64, 72, 73, 65), (65, 73, 74, 66), (66, 74, 75, 67), (59, 67, 75, 68), (43, 41, 40, 39, 38, 37, 35, 36, 60, 68, 75, 74, 73, 72, 71, 70, 69, 61, 57, 56, 55, 54, 32, 4, 0, 3, 31, 53, 52, 51, 49, 50), (50, 48, 47, 46, 45, 44, 42, 43), (76, 77, 78, 79), (79, 80, 81, 82, 83, 84, 85, 86, 87, 76)])
me_cylinder.use_remesh_preserve_volume = False
me_cylinder.use_remesh_preserve_attributes = False
me_cylinder.use_mirror_vertex_groups = False
me_cylinder.update()
me_cube_018 = bpy.data.meshes.new('Cube.018')
me_cube_018.from_pydata([(0.6639, 0.993, -1.0), (0.6639, -0.9159, -1.0), (0.6639, -1.0, -1.0), (-0.8476, -1.0, -1.0), (-0.8476, -0.9125, -1.0), (-0.8476, 0.8899, -1.0), (-0.8476, 0.8899, -1.0), (-0.8476, 1.0, -1.0), (0.6639, 1.0, -1.0), (0.9214, -0.9159, 1.0), (0.9214, -1.0, 1.0), (-0.9846, -1.0, 1.0), (-0.9846, -0.9125, 1.0), (-0.9846, 0.8899, 1.0), (-0.9846, 1.0, 1.0), (0.9214, 1.0, 1.0), (0.9214, 0.993, 1.0)], [], [(0, 1, 2, 3, 4, 5, 6, 7, 8), (9, 10, 2, 1), (10, 11, 3, 2), (11, 12, 4, 3), (13, 14, 7, 6), (8, 7, 14, 15), (15, 14, 13, 12, 11, 10, 9, 16), (12, 13, 4), (16, 9, 0), (9, 1, 0), (8, 15, 16, 0)])
me_cube_018.materials.append(mat_material)
me_cube_018.use_remesh_preserve_volume = False
me_cube_018.use_remesh_preserve_attributes = False
me_cube_018.use_mirror_vertex_groups = False
me_cube_018.update()
me_cube_013 = bpy.data.meshes.new('Cube.013')
me_cube_013.from_pydata([(0.7491, -0.9853, -1.0), (0.7491, -1.0, -1.0), (-0.8472, -1.0, -1.0), (-0.8472, -0.9687, -1.0), (-0.8472, 0.9642, -1.0), (-0.8472, 1.0, -1.0), (0.7437, 1.0, -1.0), (0.7437, -0.9853, -1.0), (0.9482, -0.9853, 1.0), (0.9537, -0.9853, 1.0), (0.9537, -1.0, 1.0), (-0.9708, -1.0, 1.0), (-0.9708, 0.9642, 1.0), (-0.9708, 1.0, 1.0), (0.9482, 1.0, 1.0), (-0.9708, 0.9642, 1.0), (-0.9708, -0.9687, 1.0)], [], [(0, 1, 2, 3, 4, 5, 6, 7), (8, 9, 0, 7), (9, 10, 1, 0), (2, 1, 10, 11), (12, 13, 5, 4), (13, 14, 6, 5), (7, 6, 14, 8), (11, 10, 9, 8, 14, 13, 12, 15, 16), (3, 2, 11, 16)])
me_cube_013.materials.append(mat_material)
me_cube_013.use_remesh_preserve_volume = False
me_cube_013.use_remesh_preserve_attributes = False
me_cube_013.use_mirror_vertex_groups = False
me_cube_013.update()
me_cube_007 = bpy.data.meshes.new('Cube.007')
me_cube_007.from_pydata([(1.0, 1.0, -1.0), (1.0, -1.0, -1.0), (-1.0, -1.0, -1.0), (-1.0, 1.0, -1.0), (1.0, 1.0, 1.0), (1.0, -1.0, 1.0), (-1.0, -1.0, 1.0), (-1.0, 1.0, 1.0)], [], [(0, 1, 2, 3), (4, 7, 6, 5), (0, 4, 5, 1), (1, 5, 6, 2), (2, 6, 7, 3), (4, 0, 3, 7)])
me_cube_007.materials.append(mat_material)
me_cube_007.use_remesh_preserve_volume = False
me_cube_007.use_remesh_preserve_attributes = False
me_cube_007.use_mirror_vertex_groups = False
me_cube_007.update()
me_cube_006 = bpy.data.meshes.new('Cube.006')
me_cube_006.from_pydata([(1.0, 1.0, -1.0), (1.0, -1.0, -1.0), (-1.0, -1.0, -1.0), (-1.0, 1.0, -1.0), (1.0, 1.0, 1.0), (1.0, -1.0, 1.0), (-1.0, -1.0, 1.0), (-1.0, 1.0, 1.0)], [], [(0, 1, 2, 3), (4, 7, 6, 5), (0, 4, 5, 1), (1, 5, 6, 2), (2, 6, 7, 3), (4, 0, 3, 7)])
me_cube_006.materials.append(mat_material)
me_cube_006.use_remesh_preserve_volume = False
me_cube_006.use_remesh_preserve_attributes = False
me_cube_006.use_mirror_vertex_groups = False
me_cube_006.update()
me_cube_003 = bpy.data.meshes.new('Cube.003')
me_cube_003.from_pydata([(1.0, 1.0, -1.0), (1.0, -1.0, -1.0), (-1.0, -1.0, -1.0), (-1.0, 1.0, -1.0), (1.0, 1.0, 1.0), (1.0, -1.0, 1.0), (-1.0, -1.0, 1.0), (-1.0, 1.0, 1.0)], [], [(0, 1, 2, 3), (4, 7, 6, 5), (0, 4, 5, 1), (1, 5, 6, 2), (2, 6, 7, 3), (4, 0, 3, 7)])
me_cube_003.materials.append(mat_material)
me_cube_003.use_remesh_preserve_volume = False
me_cube_003.use_remesh_preserve_attributes = False
me_cube_003.use_mirror_vertex_groups = False
me_cube_003.update()
me_cube_002 = bpy.data.meshes.new('Cube.002')
me_cube_002.from_pydata([(1.0, 1.0, -1.0), (1.0, -1.0, -1.0), (-1.0, -1.0, -1.0), (-1.0, 1.0, -1.0), (1.0, 1.0, 1.0), (1.0, -1.0, 1.0), (-1.0, -1.0, 1.0), (-1.0, 1.0, 1.0)], [], [(0, 1, 2, 3), (4, 7, 6, 5), (0, 4, 5, 1), (1, 5, 6, 2), (2, 6, 7, 3), (4, 0, 3, 7)])
me_cube_002.materials.append(mat_material)
me_cube_002.use_remesh_preserve_volume = False
me_cube_002.use_remesh_preserve_attributes = False
me_cube_002.use_mirror_vertex_groups = False
me_cube_002.update()
me_cube_001 = bpy.data.meshes.new('Cube.001')
me_cube_001.from_pydata([(1.0, 1.0, -1.0), (1.0, -1.0, -1.0), (-1.0, -1.0, -1.0), (-1.0, 1.0, -1.0), (1.0, 1.0, 1.0), (1.0, -1.0, 1.0), (-1.0, -1.0, 1.0), (-1.0, 1.0, 1.0)], [], [(0, 1, 2, 3), (4, 7, 6, 5), (0, 4, 5, 1), (1, 5, 6, 2), (2, 6, 7, 3), (4, 0, 3, 7)])
me_cube_001.materials.append(mat_material)
me_cube_001.use_remesh_preserve_volume = False
me_cube_001.use_remesh_preserve_attributes = False
me_cube_001.use_mirror_vertex_groups = False
me_cube_001.update()
me_cube_028 = bpy.data.meshes.new('Cube.028')
me_cube_028.from_pydata([(0.73, -0.9758, -1.0), (-0.06296, -1.0, -1.0), (-0.06296, -0.8944, -1.0), (-0.06296, 0.9969, -1.0), (0.73, 1.0, -1.0), (0.73, -1.0, -1.0), (-0.1916, -1.0, 1.0), (-0.1916, -0.8944, 1.0), (-0.06296, 1.0, -1.0), (0.8742, 1.0, 1.0), (0.8742, -0.9758, 1.0), (0.73, -0.9758, -1.0), (0.8742, -1.0, 1.0), (-0.1916, 0.9969, 1.0), (-0.1916, 1.0, 1.0), (0.8742, -0.9758, 1.0)], [], [(4, 0, 11, 5, 1, 2, 3, 8), (2, 1, 6, 7), (0, 4, 9, 10), (1, 5, 12, 6), (14, 9, 4, 8), (10, 15, 11, 0), (15, 12, 5, 11), (14, 13, 7, 6, 12, 15, 10, 9), (7, 13, 3, 2), (14, 8, 3, 13)])
me_cube_028.materials.append(mat_material)
me_cube_028.use_remesh_preserve_volume = False
me_cube_028.use_remesh_preserve_attributes = False
me_cube_028.use_mirror_vertex_groups = False
me_cube_028.update()
me_cube_012 = bpy.data.meshes.new('Cube.012')
me_cube_012.from_pydata([(-0.8, 1.0, -1.0), (0.73, 1.0, -1.0), (0.73, -0.9758, -1.0), (0.73, -0.9758, -1.0), (0.73, -1.0, -1.0), (-0.8, -1.0, -1.0), (-0.8, 0.9888, -1.0), (-0.8, 0.9888, -1.0), (-0.2095, 1.0, 1.0), (0.8742, 1.0, 1.0), (0.8742, -0.9758, 1.0), (0.8742, -0.9758, 1.0), (0.8742, -1.0, 1.0), (-0.2095, -1.0, 1.0), (-0.2095, 0.9888, 1.0), (-0.2095, 0.9888, 1.0)], [], [(0, 1, 2, 3, 4, 5, 6, 7), (8, 9, 1, 0), (2, 1, 9, 10), (10, 11, 3, 2), (11, 12, 4, 3), (5, 4, 12, 13), (6, 5, 13, 14), (7, 6, 14, 15), (15, 14, 13, 12, 11, 10, 9, 8), (7, 15, 8, 0)])
me_cube_012.materials.append(mat_material)
me_cube_012.use_remesh_preserve_volume = False
me_cube_012.use_remesh_preserve_attributes = False
me_cube_012.use_mirror_vertex_groups = False
me_cube_012.update()
me_cube_005 = bpy.data.meshes.new('Cube.005')
me_cube_005.from_pydata([(0.4287, -1.0, -1.0), (-0.906, -1.0, -1.0), (-0.9144, -0.6519, -1.0), (-0.9438, 0.9549, -1.0), (-0.9445, 1.0, -1.0), (0.8572, 1.0, -1.0), (0.4287, -1.0, 1.0), (-0.906, -1.0, 1.0), (-0.9144, -0.6519, 1.0), (-0.9438, 0.9549, 1.0), (-0.9445, 1.0, 1.0), (0.8572, 1.0, 1.0)], [], [(0, 1, 2, 3, 4, 5), (6, 7, 1, 0), (2, 1, 7, 8), (9, 3, 2, 8), (9, 10, 4, 3), (5, 4, 10, 11), (11, 10, 9, 8, 7, 6), (0, 5, 11, 6)])
me_cube_005.materials.append(mat_material)
me_cube_005.use_remesh_preserve_volume = False
me_cube_005.use_remesh_preserve_attributes = False
me_cube_005.use_mirror_vertex_groups = False
me_cube_005.update()
me_cube = bpy.data.meshes.new('Cube')
me_cube.from_pydata([(1.0, 1.0, -1.0), (1.0, -1.0, -1.0), (-1.0, -1.0, -1.0), (-1.0, 1.0, -1.0), (1.0, 1.0, 1.0), (1.0, -1.0, 1.0), (-1.0, -1.0, 1.0), (-1.0, 1.0, 1.0)], [], [(0, 1, 2, 3), (4, 7, 6, 5), (0, 4, 5, 1), (1, 5, 6, 2), (2, 6, 7, 3), (4, 0, 3, 7)])
me_cube.materials.append(mat_material)
me_cube.use_remesh_preserve_volume = False
me_cube.use_remesh_preserve_attributes = False
me_cube.use_mirror_vertex_groups = False
me_cube.update()
me_cube_017 = bpy.data.meshes.new('Cube.017')
me_cube_017.from_pydata([(0.4032, -1.0, -1.0), (-0.906, -1.0, -1.0), (-0.9144, -0.6519, -1.0), (-0.9438, 0.9549, -1.0), (-0.9445, 1.0, -1.0), (0.8123, 1.0, -1.0), (0.4032, -1.0, 1.0), (-0.906, -1.0, 1.0), (-0.9144, -0.6519, 1.0), (-0.9438, 0.9549, 1.0), (-0.9445, 1.0, 1.0), (0.8123, 1.0, 1.0)], [], [(0, 1, 2, 3, 4, 5), (6, 7, 1, 0), (2, 1, 7, 8), (9, 3, 2, 8), (9, 10, 4, 3), (5, 4, 10, 11), (11, 10, 9, 8, 7, 6), (11, 6, 0, 5)])
me_cube_017.materials.append(mat_material)
me_cube_017.use_remesh_preserve_volume = False
me_cube_017.use_remesh_preserve_attributes = False
me_cube_017.use_mirror_vertex_groups = False
me_cube_017.update()

# ---- objects
ob_cylinder_003 = bpy.data.objects.new('Cylinder.003', me_cylinder_005)
ob_cylinder_001 = bpy.data.objects.new('Cylinder.001', me_cylinder_004)
ob_plane_003 = bpy.data.objects.new('Plane.003', me_plane_004)
ob_plane_002 = bpy.data.objects.new('Plane.002', me_plane_002)
ob_plane = bpy.data.objects.new('Plane', me_plane)
ob_cube_033 = bpy.data.objects.new('Cube.033', me_cube_030)
ob_cube_027 = bpy.data.objects.new('Cube.027', me_cube_034)
ob_cube_026 = bpy.data.objects.new('Cube.026', me_cube_033)
ob_cylinder_002 = bpy.data.objects.new('Cylinder.002', me_cylinder_002)
ob_cube_028 = bpy.data.objects.new('Cube.028', me_cube_036)
ob_cube_025 = bpy.data.objects.new('Cube.025', me_cube_026)
ob_cube_024 = bpy.data.objects.new('Cube.024', me_cube_025)
ob_cube_023 = bpy.data.objects.new('Cube.023', me_cube_024)
ob_cube_022 = bpy.data.objects.new('Cube.022', me_cube_023)
ob_cube_021 = bpy.data.objects.new('Cube.021', me_cube_022)
ob_cube_020 = bpy.data.objects.new('Cube.020', me_cube_021)
ob_cube_019 = bpy.data.objects.new('Cube.019', me_cube_020)
ob_cube_018 = bpy.data.objects.new('Cube.018', me_cube_019)
ob_cube_008 = bpy.data.objects.new('Cube.008', me_cube_016)
ob_cube_017 = bpy.data.objects.new('Cube.017', me_cube_014)
ob_cube_031 = bpy.data.objects.new('Cube.031', me_cube_032)
ob_cube_010 = bpy.data.objects.new('Cube.010', me_cube_010)
ob_cube_009 = bpy.data.objects.new('Cube.009', me_cube_009)
ob_cube_012 = bpy.data.objects.new('Cube.012', me_cube_015)
ob_cube_011 = bpy.data.objects.new('Cube.011', me_cube_011)
ob_cube_015 = bpy.data.objects.new('Cube.015', me_cube_004)
ob_cylinder = bpy.data.objects.new('Cylinder', me_cylinder)
ob_cube_014 = bpy.data.objects.new('Cube.014', me_cube_018)
ob_cube_013 = bpy.data.objects.new('Cube.013', me_cube_013)
ob_cube_007 = bpy.data.objects.new('Cube.007', me_cube_007)
ob_cube_006 = bpy.data.objects.new('Cube.006', me_cube_006)
ob_cube_003 = bpy.data.objects.new('Cube.003', me_cube_003)
ob_cube_002 = bpy.data.objects.new('Cube.002', me_cube_002)
ob_cube_001 = bpy.data.objects.new('Cube.001', me_cube_001)
ob_cube_030 = bpy.data.objects.new('Cube.030', me_cube_028)
ob_cube_016 = bpy.data.objects.new('Cube.016', me_cube_012)
ob_cube_005 = bpy.data.objects.new('Cube.005', me_cube_005)
ob_cube = bpy.data.objects.new('Cube', me_cube)
ob_cube_004 = bpy.data.objects.new('Cube.004', me_cube_017)
ob_lamp = bpy.data.objects.new('Lamp', light_lamp)
ob_camera = bpy.data.objects.new('Camera', cam_camera)

# ---- transforms, parenting, visibility, modifiers, constraints
ob_cylinder_003.location = (9.286, -0.3565, 18.07)
ob_cylinder_003.rotation_euler = (1.571, 3.142, 0.0)
ob_cylinder_003.scale = (1.011, 1.021, -0.232)
ob_cylinder_003.lineart.crease_threshold = 0.0
_m = ob_cylinder_003.modifiers.new('Boolean', 'BOOLEAN')
_m.solver = 'FAST'
ob_cylinder_001.location = (9.286, 0.7189, 18.07)
ob_cylinder_001.rotation_euler = (1.571, 3.142, 0.0)
ob_cylinder_001.scale = (1.011, 1.021, -0.232)
ob_cylinder_001.lineart.crease_threshold = 0.0
_m = ob_cylinder_001.modifiers.new('Boolean', 'BOOLEAN')
_m.solver = 'FAST'
ob_plane_003.location = (7.249, -0.5997, 18.07)
ob_plane_003.rotation_euler = (1.386, -4.712, 1.377)
ob_plane_003.scale = (0.9999, -0.4632, 0.9993)
ob_plane_003.lineart.crease_threshold = 0.0
ob_plane_002.location = (7.241, 0.9259, 18.07)
ob_plane_002.rotation_euler = (1.386, -4.712, 1.41)
ob_plane_002.scale = (0.9999, 0.4632, 0.9993)
ob_plane_002.lineart.crease_threshold = 0.0
ob_plane.location = (7.268, 0.0, 18.07)
ob_plane.rotation_euler = (0.0, 1.571, 0.0)
ob_plane.scale = (1.0, 0.4908, 1.0)
ob_plane.lineart.crease_threshold = 0.0
ob_cube_033.location = (-6.497, 5.27, 0.8723)
ob_cube_033.rotation_euler = (0.0, -1.047, 0.0)
ob_cube_033.scale = (-0.589, 0.2, -0.1638)
ob_cube_033.lineart.crease_threshold = 0.0
ob_cube_027.location = (-5.426, -4.58, 1.326)
ob_cube_027.rotation_euler = (3.142, 4.311, 6.283)
ob_cube_027.scale = (1.2, 0.4193, 0.1817)
ob_cube_027.lock_rotations_4d = False
ob_cube_027.empty_display_type = 'ARROWS'
ob_cube_027.lineart.crease_threshold = 0.0
ob_cube_026.location = (-6.292, -4.581, 2.18)
ob_cube_026.rotation_euler = (3.142, 6.283, 6.283)
ob_cube_026.scale = (0.854, 0.4193, 0.1817)
ob_cube_026.lock_rotations_4d = False
ob_cube_026.empty_display_type = 'ARROWS'
ob_cube_026.lineart.crease_threshold = 0.0
ob_cylinder_002.location = (-6.192, -0.0953, 1.58)
ob_cylinder_002.rotation_euler = (1.571, 0.0, 0.0)
ob_cylinder_002.scale = (0.3, 0.3, 5.484)
ob_cylinder_002.lineart.crease_threshold = 0.0
_m = ob_cylinder_002.modifiers.new('Boolean', 'BOOLEAN')
_m.operation = 'INTERSECT'
_m.solver = 'FAST'
ob_cube_028.location = (-6.648, -5.449, 0.9637)
ob_cube_028.rotation_euler = (3.142, -1.047, 0.0)
ob_cube_028.scale = (-0.589, 0.2, -0.1638)
ob_cube_028.lineart.crease_threshold = 0.0
ob_cube_025.location = (6.095, -4.583, 2.808)
ob_cube_025.rotation_euler = (3.142, 2.019, 3.142)
ob_cube_025.scale = (2.246, 0.4193, 0.3362)
ob_cube_025.lock_rotations_4d = False
ob_cube_025.empty_display_type = 'ARROWS'
ob_cube_025.lineart.crease_threshold = 0.0
ob_cube_024.location = (-5.728, -4.578, 4.719)
ob_cube_024.rotation_euler = (3.624e-09, 0.6529, -3.142)
ob_cube_024.scale = (6.894, 0.4193, 0.5569)
ob_cube_024.lock_rotations_4d = False
ob_cube_024.empty_display_type = 'ARROWS'
ob_cube_024.lineart.crease_threshold = 0.0
ob_cube_023.location = (2.579, -4.579, 10.24)
ob_cube_023.rotation_euler = (3.142, 2.019, 3.142)
ob_cube_023.scale = (5.976, 0.4193, 0.3901)
ob_cube_023.lock_rotations_4d = False
ob_cube_023.empty_display_type = 'ARROWS'
ob_cube_023.lineart.crease_threshold = 0.0
ob_cube_022.location = (-2.943, -4.574, 10.26)
ob_cube_022.rotation_euler = (3.142, 2.019, 6.283)
ob_cube_022.scale = (5.957, 0.4193, 0.3898)
ob_cube_022.lock_rotations_4d = False
ob_cube_022.empty_display_type = 'ARROWS'
ob_cube_022.lineart.crease_threshold = 0.0
ob_cube_021.location = (-0.1854, -4.577, 13.47)
ob_cube_021.rotation_euler = (0.0, 1.571, 0.0)
ob_cube_021.scale = (2.237, 0.4193, 0.5641)
ob_cube_021.lock_rotations_4d = False
ob_cube_021.empty_display_type = 'ARROWS'
ob_cube_021.lineart.crease_threshold = 0.0
ob_cube_020.location = (5.357, -4.579, 4.719)
ob_cube_020.rotation_euler = (3.142, 2.489, 3.142)
ob_cube_020.scale = (6.894, 0.4193, 0.5569)
ob_cube_020.lock_rotations_4d = False
ob_cube_020.empty_display_type = 'ARROWS'
ob_cube_020.lineart.crease_threshold = 0.0
ob_cube_019.location = (-0.1854, -4.577, 5.75)
ob_cube_019.rotation_euler = (0.0, 1.571, 0.0)
ob_cube_019.scale = (4.558, 0.4193, 0.5641)
ob_cube_019.lock_rotations_4d = False
ob_cube_019.empty_display_type = 'ARROWS'
ob_cube_019.lineart.crease_threshold = 0.0
ob_cube_018.location = (-0.1854, -4.567, 10.77)
ob_cube_018.scale = (2.955, 0.4193, 0.4575)
ob_cube_018.lock_rotations_4d = False
ob_cube_018.empty_display_type = 'ARROWS'
ob_cube_018.lineart.crease_threshold = 0.0
ob_cube_008.location = (-6.464, -4.584, 2.808)
ob_cube_008.rotation_euler = (3.142, 2.019, 6.283)
ob_cube_008.scale = (2.246, 0.4193, 0.3362)
ob_cube_008.lock_rotations_4d = False
ob_cube_008.empty_display_type = 'ARROWS'
ob_cube_008.lineart.crease_threshold = 0.0
ob_cube_017.location = (-6.464, 4.447, 2.808)
ob_cube_017.rotation_euler = (3.142, 2.019, 6.283)
ob_cube_017.scale = (2.246, 0.4193, 0.3362)
ob_cube_017.lock_rotations_4d = False
ob_cube_017.empty_display_type = 'ARROWS'
ob_cube_017.lineart.crease_threshold = 0.0
ob_cube_031.location = (-6.292, 4.441, 2.18)
ob_cube_031.rotation_euler = (3.142, 6.283, 6.283)
ob_cube_031.scale = (0.854, 0.4193, 0.1817)
ob_cube_031.lock_rotations_4d = False
ob_cube_031.empty_display_type = 'ARROWS'
ob_cube_031.lineart.crease_threshold = 0.0
ob_cube_010.location = (-0.1854, 4.457, 10.77)
ob_cube_010.scale = (2.955, 0.4193, 0.4575)
ob_cube_010.lock_rotations_4d = False
ob_cube_010.empty_display_type = 'ARROWS'
ob_cube_010.lineart.crease_threshold = 0.0
ob_cube_009.location = (-0.1854, 4.446, 5.75)
ob_cube_009.rotation_euler = (0.0, 1.571, 0.0)
ob_cube_009.scale = (4.558, 0.4193, 0.5641)
ob_cube_009.lock_rotations_4d = False
ob_cube_009.empty_display_type = 'ARROWS'
ob_cube_009.lineart.crease_threshold = 0.0
ob_cube_012.location = (5.357, 4.444, 4.719)
ob_cube_012.rotation_euler = (3.142, 2.489, 3.142)
ob_cube_012.scale = (6.894, 0.4193, 0.5569)
ob_cube_012.lock_rotations_4d = False
ob_cube_012.empty_display_type = 'ARROWS'
ob_cube_012.lineart.crease_threshold = 0.0
ob_cube_011.location = (-0.1854, 4.446, 13.47)
ob_cube_011.rotation_euler = (0.0, 1.571, 0.0)
ob_cube_011.scale = (2.237, 0.4193, 0.5641)
ob_cube_011.lock_rotations_4d = False
ob_cube_011.empty_display_type = 'ARROWS'
ob_cube_011.lineart.crease_threshold = 0.0
ob_cube_015.location = (-2.943, 4.449, 10.26)
ob_cube_015.rotation_euler = (3.142, 2.019, 6.283)
ob_cube_015.scale = (5.957, 0.4193, 0.3898)
ob_cube_015.lock_rotations_4d = False
ob_cube_015.empty_display_type = 'ARROWS'
ob_cube_015.lineart.crease_threshold = 0.0
ob_cylinder.location = (-0.1879, -0.04655, 15.03)
ob_cylinder.rotation_euler = (1.571, 0.0, 0.0)
ob_cylinder.scale = (0.4, 0.4, 4.181)
ob_cylinder.lineart.crease_threshold = 0.0
ob_cube_014.location = (2.579, 4.445, 10.24)
ob_cube_014.rotation_euler = (3.142, 2.019, 3.142)
ob_cube_014.scale = (5.976, 0.4193, 0.3901)
ob_cube_014.lock_rotations_4d = False
ob_cube_014.empty_display_type = 'ARROWS'
ob_cube_014.lineart.crease_threshold = 0.0
ob_cube_013.location = (-5.728, 4.45, 4.719)
ob_cube_013.rotation_euler = (3.624e-09, 0.6529, -3.142)
ob_cube_013.scale = (6.894, 0.4193, 0.5569)
ob_cube_013.lock_rotations_4d = False
ob_cube_013.empty_display_type = 'ARROWS'
ob_cube_013.lineart.crease_threshold = 0.0
ob_cube_007.location = (-0.1519, -6.572, 0.4079)
ob_cube_007.rotation_euler = (0.0, -0.0, 1.571)
ob_cube_007.scale = (1.87, 0.4999, 0.3556)
ob_cube_007.lock_rotations_4d = False
ob_cube_007.empty_display_type = 'ARROWS'
ob_cube_007.lineart.crease_threshold = 0.0
ob_cube_006.location = (-0.1997, 6.341, 0.4079)
ob_cube_006.rotation_euler = (0.0, -0.0, 1.571)
ob_cube_006.scale = (1.87, 0.4999, 0.3556)
ob_cube_006.lock_rotations_4d = False
ob_cube_006.empty_display_type = 'ARROWS'
ob_cube_006.lineart.crease_threshold = 0.0
ob_cube_003.location = (-10.49, -0.08627, 0.4085)
ob_cube_003.rotation_euler = (0.0, -0.0, -1.573)
ob_cube_003.scale = (4.063, 0.517, 0.2293)
ob_cube_003.lock_rotations_4d = False
ob_cube_003.empty_display_type = 'ARROWS'
ob_cube_003.lineart.crease_threshold = 0.0
ob_cube_002.location = (10.45, -0.08627, 0.4085)
ob_cube_002.rotation_euler = (0.0, -0.0, -1.573)
ob_cube_002.scale = (4.063, 0.517, 0.2293)
ob_cube_002.lock_rotations_4d = False
ob_cube_002.empty_display_type = 'ARROWS'
ob_cube_002.lineart.crease_threshold = 0.0
ob_cube_001.location = (-0.1854, 4.442, 0.6037)
ob_cube_001.scale = (13.06, 0.4193, 0.5815)
ob_cube_001.lock_rotations_4d = False
ob_cube_001.empty_display_type = 'ARROWS'
ob_cube_001.lineart.crease_threshold = 0.0
ob_cube_030.location = (-5.426, 4.441, 1.326)
ob_cube_030.rotation_euler = (3.142, 4.311, 6.283)
ob_cube_030.scale = (1.2, 0.4193, 0.1817)
ob_cube_030.lock_rotations_4d = False
ob_cube_030.empty_display_type = 'ARROWS'
ob_cube_030.lineart.crease_threshold = 0.0
ob_cube_016.location = (6.095, 4.441, 2.808)
ob_cube_016.rotation_euler = (3.142, 2.019, 3.142)
ob_cube_016.scale = (2.246, 0.4193, 0.3362)
ob_cube_016.lock_rotations_4d = False
ob_cube_016.empty_display_type = 'ARROWS'
ob_cube_016.lineart.crease_threshold = 0.0
ob_cube_005.location = (6.209, 6.059, 0.4079)
ob_cube_005.rotation_euler = (0.0, -0.0, -0.2841)
ob_cube_005.scale = (6.645, 0.4156, 0.3556)
ob_cube_005.lock_rotations_4d = False
ob_cube_005.empty_display_type = 'ARROWS'
ob_cube_005.lineart.crease_threshold = 0.0
ob_cube.location = (-0.1854, -4.579, 0.6037)
ob_cube.scale = (12.94, 0.4193, 0.5815)
ob_cube.lock_rotations_4d = False
ob_cube.empty_display_type = 'ARROWS'
ob_cube.lineart.crease_threshold = 0.0
ob_cube_004.location = (6.234, -6.179, 0.4079)
ob_cube_004.rotation_euler = (3.142, 0.0, 0.2967)
ob_cube_004.scale = (6.645, 0.4156, 0.3556)
ob_cube_004.lock_rotations_4d = False
ob_cube_004.empty_display_type = 'ARROWS'
ob_cube_004.lineart.crease_threshold = 0.0
ob_lamp.location = (1.882, 1.567, 38.77)
ob_lamp.rotation_euler = (0.6503, 0.05522, 1.866)
ob_lamp.scale = (1.022, 1.144, 1.08)
ob_lamp.lock_rotations_4d = False
ob_lamp.empty_display_type = 'ARROWS'
ob_lamp.color = (0.0, 0.0, 0.0, 0.0)
ob_lamp.lineart.crease_threshold = 0.0
ob_camera.location = (19.44, -19.09, 14.48)
ob_camera.rotation_euler = (1.109, 0.01082, 0.8149)
ob_camera.lock_rotations_4d = False
ob_camera.empty_display_type = 'ARROWS'
ob_camera.color = (0.0, 0.0, 0.0, 0.0)
ob_camera.display_type = 'WIRE'
ob_camera.lineart.crease_threshold = 0.0

# ---- collection membership
col_collection_1.objects.link(ob_cylinder_003)
col_collection_1.objects.link(ob_cylinder_001)
col_collection_1.objects.link(ob_plane_003)
col_collection_1.objects.link(ob_plane_002)
col_collection_1.objects.link(ob_plane)
col_collection_1.objects.link(ob_cube_033)
col_collection_1.objects.link(ob_cube_027)
col_collection_1.objects.link(ob_cube_026)
col_collection_1.objects.link(ob_cylinder_002)
col_collection_1.objects.link(ob_cube_028)
col_collection_1.objects.link(ob_cube_025)
col_collection_1.objects.link(ob_cube_024)
col_collection_1.objects.link(ob_cube_023)
col_collection_1.objects.link(ob_cube_022)
col_collection_1.objects.link(ob_cube_021)
col_collection_1.objects.link(ob_cube_020)
col_collection_1.objects.link(ob_cube_019)
col_collection_1.objects.link(ob_cube_018)
col_collection_1.objects.link(ob_cube_008)
col_collection_1.objects.link(ob_cube_017)
col_collection_1.objects.link(ob_cube_031)
col_collection_1.objects.link(ob_cube_010)
col_collection_1.objects.link(ob_cube_009)
col_collection_1.objects.link(ob_cube_012)
col_collection_1.objects.link(ob_cube_011)
col_collection_1.objects.link(ob_cube_015)
col_collection_1.objects.link(ob_cylinder)
col_collection_1.objects.link(ob_cube_014)
col_collection_1.objects.link(ob_cube_013)
col_collection_1.objects.link(ob_cube_007)
col_collection_1.objects.link(ob_cube_006)
col_collection_1.objects.link(ob_cube_003)
col_collection_1.objects.link(ob_cube_002)
col_collection_1.objects.link(ob_cube_001)
col_collection_1.objects.link(ob_cube_030)
col_collection_1.objects.link(ob_cube_016)
col_collection_1.objects.link(ob_cube_005)
col_collection_1.objects.link(ob_cube)
col_collection_1.objects.link(ob_cube_004)
col_collection_1.objects.link(ob_lamp)
col_collection_1.objects.link(ob_camera)

# ---- scene / render settings (as saved in the file)
scene.camera = ob_camera
scene.frame_start = 1; scene.frame_end = 250; scene.frame_set(1)
scene.render.engine = 'BLENDER_EEVEE_NEXT'
scene.render.resolution_percentage = 50
scene.render.dither_intensity = 0.0
scene.cycles.use_denoising = False
scene.cycles.samples = 128
scene.cycles.sampling_pattern = 'TABULATED_SOBOL'
scene.cycles.light_sampling_threshold = 0.0
scene.cycles.use_adaptive_sampling = False
scene.cycles.use_light_tree = False
scene.cycles.blur_glossy = 0.0
scene.cycles.sample_clamp_indirect = 0.0
scene.view_settings.view_transform = 'Standard'
bpy.context.view_layer.update()
